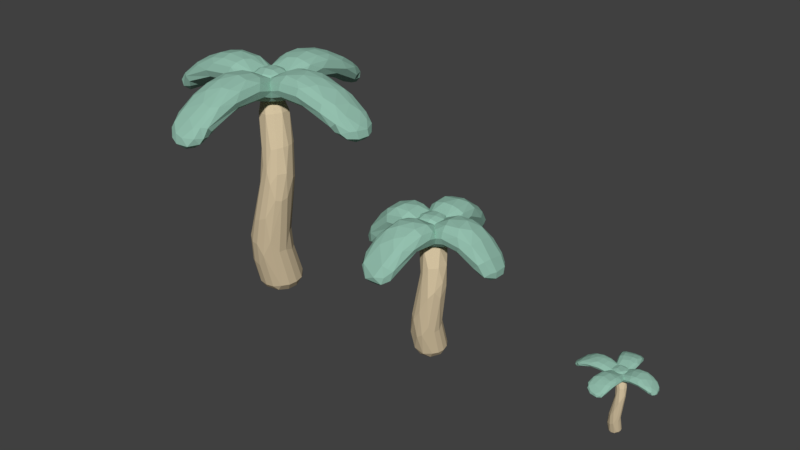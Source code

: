 # Source: palm.blend  (saved by Blender 2.78.0; exported with 4.5.12 LTS)
import bpy
from mathutils import Matrix  # noqa: F401  (used for matrix-valued properties, if any)

bpy.ops.wm.read_factory_settings(use_empty=True)
scene = bpy.context.scene
scene.name = 'Scene'

# ---- collections
col_collection_1 = bpy.data.collections.new('Collection 1'); scene.collection.children.link(col_collection_1)

# ---- materials (node trees are filled in below, after node groups)
mat_green_leafs = bpy.data.materials.new('Green_leafs')
mat_green_leafs.alpha_threshold = 0.0
mat_green_leafs.use_transparent_shadow = False
mat_green_leafs.diffuse_color = (0.298, 0.5294, 0.4275, 1.0)
mat_green_leafs.specular_color = (0.33, 0.33, 0.33)
mat_green_leafs.roughness = 0.5
mat_green_leafs.specular_intensity = 1.0
mat_wood = bpy.data.materials.new('Wood')
mat_wood.alpha_threshold = 0.0
mat_wood.use_transparent_shadow = False
mat_wood.diffuse_color = (0.6667, 0.5451, 0.3569, 1.0)
mat_wood.specular_color = (0.33, 0.33, 0.33)
mat_wood.roughness = 0.5
mat_wood.specular_intensity = 1.0

# ---- material node trees

# ---- world
world_world = bpy.data.worlds.new('World'); scene.world = world_world
world_world.color = (0.05088, 0.05088, 0.05088)
world_world.use_sun_shadow = False
world_world.sun_shadow_jitter_overblur = 0.0
world_world.cycles.sampling_method = 'MANUAL'

# ---- meshes
me_mesh2_group3_group1_model_003 = bpy.data.meshes.new('Mesh2 Group3 Group1 Model.003')
me_mesh2_group3_group1_model_003.from_pydata([(-0.05994, 0.2448, 0.019), (0.0694, 0.04384, -0.0679), (-0.07702, 0.04384, -0.0679), (0.05256, 0.2432, 0.01842), (0.04712, 0.6576, 0.02808), (0.1233, 0.667, 0.03104), (0.05098, 0.8489, -0.05344), (0.05259, 0.8462, 0.06393), (0.04589, 0.6587, 0.1016), (-0.0601, 0.2424, 0.131), (-0.07702, 0.04384, 0.07852), (-0.06677, 7.332e-08, 0.06827), (-0.06677, 7.332e-08, -0.05765), (0.05915, 7.332e-08, -0.05765), (0.05915, 7.332e-08, 0.06827), (0.0694, 0.04384, 0.07852), (0.05256, 0.2427, 0.1312), (0.1275, 0.6661, 0.1094), (-0.07487, 0.9219, 0.07082), (-0.1044, 0.9009, -0.08642), (-0.1035, 0.8987, 0.0968), (-0.07522, 0.9229, -0.06397), (0.05883, 0.9217, 0.07105), (0.05735, 0.9231, -0.06453), (0.08144, 0.9002, -0.09075), (0.08543, 0.8962, 0.1002), (0.1794, 0.9466, 0.1324), (0.1669, 0.9524, -0.1251), (0.2936, 0.9588, -0.1288), (0.32, 0.9487, 0.1282), (0.1717, 0.8775, 0.1332), (0.2977, 0.8837, 0.1301), (0.2648, 0.8947, -0.1269), (0.1558, 0.8861, -0.1202), (0.08589, 0.8478, 0.09913), (0.08054, 0.8527, -0.0867), (-0.06584, 0.8485, 0.0622), (-0.1013, 0.8532, 0.09408), (-0.06711, 0.8502, -0.05083), (-0.1029, 0.8554, -0.0796), (0.1021, 0.8829, -0.1813), (-0.1448, 0.8864, -0.163), (-0.1441, 0.9512, -0.184), (-0.196, 0.8898, -0.1056), (-0.2069, 0.9524, -0.12), (-0.3637, 0.956, -0.1209), (-0.3319, 0.8973, -0.1064), (-0.3468, 0.8909, 0.1358), (-0.1991, 0.8862, 0.1253), (-0.2103, 0.9492, 0.1305), (-0.3783, 0.9494, 0.1342), (-0.5007, 0.8943, 0.1432), (-0.4735, 0.9049, -0.1104), (-0.4514, 0.8655, -0.1042), (-0.4796, 0.8564, 0.1455), (-0.5958, 0.8213, 0.1168), (-0.5941, 0.7991, 0.1174), (-0.5682, 0.8319, -0.03367), (-0.5663, 0.8093, -0.03331), (-0.1411, 0.8853, 0.1776), (-0.1407, 0.9508, 0.1943), (-0.1703, 0.8959, 0.302), (-0.1641, 0.9606, 0.3411), (-0.2019, 0.8685, 0.4139), (-0.1984, 0.9102, 0.4375), (-0.1428, 0.8136, 0.5281), (-0.1438, 0.8359, 0.5278), (0.01784, 0.8262, 0.5641), (0.01868, 0.8037, 0.5643), (0.06395, 0.8571, 0.4545), (0.09163, 0.8843, 0.3331), (0.1137, 0.8753, 0.193), (0.1165, 0.9459, 0.2045), (0.09756, 0.9511, 0.3671), (0.06671, 0.8987, 0.4767), (0.1097, 0.9501, -0.1966), (0.3887, 0.9048, -0.1326), (0.3671, 0.8608, -0.1329), (0.4801, 0.8225, -0.09834), (0.4799, 0.7983, -0.09898), (0.5175, 0.815, 0.05639), (0.5189, 0.7916, 0.05615), (0.4209, 0.8485, 0.1251), (0.435, 0.891, 0.1243), (0.08784, 0.8809, -0.3265), (0.09749, 0.9491, -0.3595), (0.05367, 0.834, -0.457), (0.06004, 0.8804, -0.4759), (-0.03439, 0.7712, -0.5589), (-0.035, 0.7946, -0.5571), (-0.2031, 0.7982, -0.5217), (-0.2023, 0.7746, -0.524), (-0.2244, 0.8428, -0.4001), (-0.1836, 0.8873, -0.2882), (-0.173, 0.9525, -0.3271), (-0.218, 0.8865, -0.4222)], [], [(10, 15, 16, 9), (7, 36, 8, 17), (3, 16, 15, 1), (36, 38, 6, 7), (39, 41, 40, 35), (3, 5, 17, 16), (46, 53, 52, 45), (2, 1, 13, 12), (66, 67, 74, 64), (11, 14, 15, 10), (0, 2, 10, 9), (0, 3, 1, 2), (4, 8, 36, 38), (38, 6, 5, 4), (4, 5, 3, 0), (19, 44, 49, 20), (2, 12, 11, 10), (26, 29, 28, 27), (22, 25, 24, 23), (76, 28, 29, 83), (21, 23, 24, 19), (59, 60, 20, 37), (30, 33, 32, 31), (20, 60, 72, 25), (88, 91, 90, 89), (62, 73, 72, 60), (31, 32, 77, 82), (37, 34, 71, 59), (34, 7, 35), (34, 36, 7), (37, 36, 34), (36, 37, 38), (39, 38, 37), (38, 39, 35), (34, 35, 33, 30), (24, 27, 33, 35), (61, 62, 60, 59), (45, 52, 51, 50), (53, 54, 56, 58), (24, 35, 40, 75), (26, 27, 24, 25), (43, 48, 47, 46), (80, 81, 79, 78), (47, 50, 51, 54), (86, 84, 93, 92), (70, 73, 74, 69), (42, 75, 85, 94), (55, 54, 51), (54, 55, 56), (61, 59, 71, 70), (57, 53, 58), (53, 57, 52), (87, 89, 90, 95), (65, 63, 69, 68), (30, 26, 25, 34), (84, 85, 75, 40), (76, 77, 32, 28), (65, 64, 63), (64, 65, 66), (87, 95, 94, 85), (86, 92, 91, 88), (64, 74, 73, 62), (39, 37, 48, 43), (43, 44, 19, 39), (20, 49, 48, 37), (19, 24, 75, 42), (57, 58, 56, 55), (22, 23, 21, 18), (55, 51, 52, 57), (67, 69, 74), (69, 67, 68), (63, 64, 62, 61), (11, 12, 13, 14), (1, 15, 14, 13), (22, 18, 20, 25), (34, 25, 72, 71), (39, 19, 42, 41), (47, 48, 49, 50), (86, 87, 85, 84), (78, 77, 76), (77, 78, 79), (27, 28, 32, 33), (80, 82, 81), (82, 80, 83), (5, 6, 7, 17), (41, 42, 94, 93), (93, 94, 95, 92), (46, 47, 54, 53), (9, 16, 17, 8), (65, 68, 67, 66), (31, 82, 83, 29), (88, 87, 86), (87, 88, 89), (63, 61, 70, 69), (79, 81, 82, 77), (0, 9, 8, 4), (30, 31, 29, 26), (43, 46, 45, 44), (25, 24, 19, 20), (44, 45, 50, 49), (78, 76, 83, 80), (90, 92, 95), (92, 90, 91), (18, 21, 19, 20), (38, 35, 6), (6, 35, 7), (84, 40, 41, 93), (71, 72, 73, 70)])
me_mesh2_group3_group1_model_003.polygons.foreach_set('material_index', [1, 1, 1, 0, 0, 1, 0, 1, 0, 1, 1, 1, 1, 1, 1, 0, 1, 0, 0, 0, 0, 0, 0, 0, 0, 0, 0, 0, 0, 0, 0, 0, 0, 0, 0, 0, 0, 0, 0, 0, 0, 0, 0, 0, 0, 0, 0, 0, 0, 0, 0, 0, 0, 0, 0, 0, 0, 0, 0, 0, 0, 0, 0, 0, 0, 0, 0, 0, 0, 0, 0, 0, 1, 1, 0, 0, 0, 0, 0, 0, 0, 0, 0, 0, 1, 0, 0, 0, 1, 0, 0, 0, 0, 0, 0, 1, 0, 0, 0, 0, 0, 0, 0, 0, 0, 0, 0, 0])
_uv = me_mesh2_group3_group1_model_003.uv_layers.new(name='UVMap')
_uv.uv.foreach_set('vector', [-3.228e-17, 8.901, 25.98, 8.901, 23.0, 54.36, 2.988, 54.36, 18.77, 189.6, 7.218, 189.6, 21.52, 129.9, 36.32, 129.9, 16.1, 53.06, -3.908, 53.06, 5.434, 8.472, 31.42, 8.472, -101.3, 101.3, -101.3, 117.3, -117.3, 117.3, -117.3, 101.3, -96.45, 119.6, -92.17, 135.8, -126.4, 135.8, -122.1, 119.6, 16.1, 57.81, 14.81, 137.3, -1.396e-15, 137.3, -3.908, 57.81, -51.57, 24.41, -21.26, 14.57, -21.26, 25.2, -51.57, 40.94, -9.503e-17, 15.58, -25.98, 15.58, -24.17, 5.179, -1.819, 5.179, 101.1, 3.515, 121.6, 3.515, 126.4, 32.75, 92.17, 32.75, 1.819, -1.269, 24.17, -1.269, 25.98, 9.128, 0.0, 9.128, -16.1, 54.8, -31.42, 10.21, -5.434, 10.21, 3.908, 54.8, -2.988, 46.5, -23.0, 46.5, -25.98, -0.5505, -7.91e-16, -0.5505, -14.81, 124.1, 0.0, 124.1, -13.05, 184.1, -24.59, 184.1, -7.218, 192.8, -18.77, 192.8, -36.32, 133.7, -21.52, 133.7, -21.52, 132.8, -36.32, 132.8, -23.0, 54.45, -2.988, 54.45, 122.1, -58.76, 126.4, -39.94, 92.17, -39.94, 96.45, -58.76, -31.42, 10.08, -29.6, -0.3182, -7.253, -0.3182, -5.434, 10.08, 137.1, 92.17, 167.0, 92.17, 167.0, 126.4, 137.1, 126.4, 100.3, -34.97, 96.45, -42.02, 122.1, -42.02, 118.3, -34.97, 126.4, -163.5, 126.4, -129.3, 92.17, -129.3, 92.17, -163.5, -100.3, -34.97, -118.3, -34.97, -122.1, -42.02, -96.45, -42.02, -103.7, 24.41, -103.7, 40.94, -119.3, 29.53, -119.3, 18.11, -137.1, 92.17, -137.1, 126.4, -167.0, 126.4, -167.0, 92.17, -96.45, -58.76, -92.17, -39.94, -126.4, -39.94, -122.1, -58.76, -117.5, 0.0, -96.95, 0.0, -96.95, 5.118, -117.5, 5.118, 92.17, 51.57, 126.4, 51.57, 126.4, 81.49, 92.17, 81.49, -92.17, -151.3, -126.4, -151.3, -126.4, -183.2, -92.17, -183.2, 96.45, -81.87, 122.1, -81.87, 126.4, -65.63, 92.17, -65.63, -122.1, 96.45, -117.3, 101.3, -122.1, 122.1, -122.1, 96.45, -101.3, 101.3, -117.3, 101.3, -96.45, 96.45, -101.3, 101.3, -122.1, 96.45, -101.3, 101.3, -96.45, 96.45, -101.3, 117.3, -96.45, 122.1, -101.3, 117.3, -96.45, 96.45, -101.3, 117.3, -96.45, 122.1, -122.1, 122.1, 96.45, 119.6, 122.1, 119.6, 126.4, 135.8, 92.17, 135.8, -151.0, 29.53, -166.6, 40.94, -166.6, 24.41, -151.0, 18.11, -51.57, 24.41, -51.57, 40.94, -81.49, 40.94, -81.49, 24.41, -126.4, 64.64, -126.4, 30.48, -92.17, 30.48, -92.17, 64.64, 126.4, 25.77, 92.17, 25.77, 96.95, 2.107e-10, 117.5, 2.106e-10, 151.0, 29.53, 151.0, 18.11, 166.6, 24.41, 166.6, 40.94, -92.17, 133.8, -126.4, 133.8, -122.1, 115.0, -96.45, 115.0, -81.49, 126.4, -81.49, 92.17, -51.57, 92.17, -51.57, 126.4, 101.1, 5.118, 101.1, 0.0, 121.6, 0.0, 121.6, 5.118, 51.57, 24.41, 51.57, 40.94, 21.26, 25.2, 21.26, 14.57, 126.4, -183.2, 126.4, -151.3, 92.17, -151.3, 92.17, -183.2, 51.57, 24.41, 51.57, 40.94, 21.26, 25.2, 21.26, 14.57, 92.17, 137.1, 126.4, 137.1, 126.4, 167.0, 92.17, 167.0, -21.29, 5.118, 0.5018, 14.57, 0.5018, 25.2, 0.5018, 14.57, -21.29, 5.118, -21.29, 0.0, -92.17, 51.57, -92.17, 81.49, -126.4, 81.49, -126.4, 51.57, -45.47, 5.118, -68.52, 14.57, -45.47, 3.56e-14, -68.52, 14.57, -45.47, 5.118, -68.52, 25.2, -126.4, -126.2, -117.5, -155.4, -96.95, -155.4, -92.17, -126.2, -101.1, -1.801e-10, -92.17, 25.77, -126.4, 25.77, -121.6, -1.8e-10, 106.4, 24.41, 106.4, 40.94, 90.89, 29.53, 90.89, 18.11, 167.0, 24.41, 167.0, 40.94, 137.1, 40.94, 137.1, 24.41, -197.3, 25.2, -197.3, 14.57, -167.0, 24.41, -167.0, 40.94, 39.11, -3.063e-14, 16.06, 25.2, 16.06, 14.57, 16.06, 25.2, 39.11, -3.063e-14, 39.11, 5.118, -126.4, -163.5, -92.17, -163.5, -92.17, -129.3, -126.4, -129.3, 126.4, -154.5, 92.17, -154.5, 96.95, -180.3, 117.5, -180.3, 92.17, 30.48, 126.4, 30.48, 126.4, 64.64, 92.17, 64.64, -122.1, -81.87, -96.45, -81.87, -92.17, -65.63, -126.4, -65.63, -43.56, 24.41, -43.56, 40.94, -59.12, 29.53, -59.12, 18.11, 119.3, 29.53, 103.7, 40.94, 103.7, 24.41, 119.3, 18.11, 96.45, 115.0, 122.1, 115.0, 126.4, 133.8, 92.17, 133.8, -117.5, 5.118, -117.5, 0.0, -96.95, 0.0, -96.95, 5.118, 118.3, 100.3, 118.3, 118.3, 100.3, 118.3, 100.3, 100.3, -96.95, 3.515, -92.17, 32.75, -126.4, 32.75, -117.5, 3.515, 26.71, 5.118, 48.49, 14.57, 48.49, 25.2, 48.49, 14.57, 26.71, 5.118, 26.71, 0.0, -21.26, 14.57, -21.26, 25.2, -51.57, 40.94, -51.57, 24.41, -1.819, 7.253, -1.819, 29.6, -24.17, 29.6, -24.17, 7.253, 31.42, 14.62, 5.434, 14.62, 7.253, 4.228, 29.6, 4.228, 118.3, 84.49, 100.3, 84.49, 96.45, 77.44, 122.1, 77.44, 59.12, 18.11, 59.12, 29.53, 43.56, 40.94, 43.56, 24.41, -90.89, 18.11, -90.89, 29.53, -106.4, 40.94, -106.4, 24.41, 51.57, 24.41, 81.49, 24.41, 81.49, 40.94, 51.57, 40.94, 197.3, 14.57, 197.3, 25.2, 167.0, 40.94, 167.0, 24.41, -186.6, 5.118, -164.8, 14.57, -164.8, 25.2, -164.8, 14.57, -186.6, 5.118, -186.6, 0.0, -137.1, 40.94, -167.0, 40.94, -167.0, 24.41, -137.1, 24.41, 240.7, 5.118, 217.6, 14.57, 240.7, -2.838e-15, 217.6, 14.57, 240.7, 5.118, 217.6, 25.2, 14.81, 116.9, 24.59, 177.8, 13.05, 177.8, -8.868e-15, 116.9, -137.1, 24.41, -137.1, 40.94, -167.0, 40.94, -167.0, 24.41, -167.0, 24.41, -167.0, 40.94, -197.3, 25.2, -197.3, 14.57, 126.4, 56.59, 92.17, 56.59, 92.17, 24.72, 126.4, 24.72, 2.988, 54.46, 23.0, 54.46, 36.32, 132.9, 21.52, 132.9, 101.1, 0.0, 121.6, 0.0, 121.6, 5.118, 101.1, 5.118, 167.0, 24.41, 197.3, 14.57, 197.3, 25.2, 167.0, 40.94, 156.1, 6.34e-14, 133.1, 25.2, 133.1, 14.57, 133.1, 25.2, 156.1, 6.34e-14, 156.1, 5.118, -92.17, 24.72, -92.17, 56.59, -126.4, 56.59, -126.4, 24.72, -121.6, -180.3, -101.1, -180.3, -92.17, -154.5, -126.4, -154.5, -16.1, 53.94, 3.908, 53.94, -6.201e-16, 134.5, -14.81, 134.5, 137.1, 24.41, 167.0, 24.41, 167.0, 40.94, 137.1, 40.94, -81.49, 24.41, -51.57, 24.41, -51.57, 40.94, -81.49, 40.94, 122.1, 96.45, 122.1, 122.1, 96.45, 122.1, 96.45, 96.45, 81.49, 126.4, 51.57, 126.4, 51.57, 92.17, 81.49, 92.17, 121.6, -155.4, 126.4, -126.2, 92.17, -126.2, 101.1, -155.4, -234.6, 5.118, -212.8, 14.57, -212.8, 25.2, -212.8, 14.57, -234.6, 5.118, -234.6, 0.0, -100.3, 84.49, -118.3, 84.49, -122.1, 77.44, -96.45, 77.44, -101.3, 117.3, -122.1, 122.1, -117.3, 117.3, -117.3, 117.3, -122.1, 122.1, -117.3, 101.3, -126.4, 167.0, -126.4, 137.1, -92.17, 137.1, -92.17, 167.0, 81.49, 24.41, 81.49, 40.94, 51.57, 40.94, 51.57, 24.41])
me_mesh2_group3_group1_model_003.materials.append(mat_green_leafs)
me_mesh2_group3_group1_model_003.materials.append(mat_wood)
me_mesh2_group3_group1_model_003.use_remesh_preserve_volume = False
me_mesh2_group3_group1_model_003.use_remesh_preserve_attributes = False
me_mesh2_group3_group1_model_003.use_mirror_vertex_groups = False
me_mesh2_group3_group1_model_003.update()
me_mesh2_group3_group1_model_003.normals_split_custom_set([tuple(v) for v in zip(*[iter([-0.07877, -0.2346, 0.9689, 0.07822, -0.2534, 0.9642, 0.04386, -0.1955, 0.9797, -0.02406, -0.1962, 0.9803, -0.1235, 0.1474, 0.9813, -0.09578, 0.1145, 0.9888, 0.03878, 0.2481, 0.968, -0.05376, 0.1124, 0.9922, 0.9958, 0.06763, 0.06155, 0.9904, 0.1218, 0.06565, 1.0, 0.005805, -0.00411, 0.9931, 0.05145, -0.1052, -0.01512, -0.9997, -0.01897, -0.01512, -0.9997, -0.01897, -0.01512, -0.9997, -0.01897, -0.01512, -0.9997, -0.01897, -0.0326, -0.9462, -0.3218, -0.0326, -0.9462, -0.3218, -0.0326, -0.9462, -0.3218, -0.0326, -0.9462, -0.3218, 0.9941, -0.1078, -0.008212, 0.9847, -0.1331, -0.1123, 0.9955, -0.08617, -0.04008, 0.9737, -0.2266, 0.02454, 0.01718, -0.197, -0.9802, 0.01718, -0.197, -0.9802, 0.01718, -0.197, -0.9802, 0.01718, -0.197, -0.9802, -0.07539, -0.1658, -0.9833, 0.1015, -0.1845, -0.9776, -0.04473, -0.1926, -0.9803, 0.02325, -0.1696, -0.9852, -0.07427, 0.7676, 0.6366, -0.07427, 0.7676, 0.6366, -0.07427, 0.7676, 0.6366, -0.07427, 0.7676, 0.6366, 0.05253, -0.1924, 0.9799, -0.0414, -0.1703, 0.9845, 0.008608, -0.151, 0.9885, 0.01111, -0.1486, 0.9888, -0.9999, -0.01004, -0.01256, -0.9963, 0.02917, -0.08055, -0.9997, 0.006576, -0.02203, -0.9929, 0.1004, 0.06364, 0.09322, 0.3741, -0.9227, -0.0084, 0.3386, -0.9409, 0.05891, 0.3089, -0.9493, -0.07252, 0.3354, -0.9393, -0.8958, -0.4434, 0.03081, -0.9037, -0.4251, -0.05146, -0.8936, -0.4448, -0.0605, -0.8416, -0.5375, -0.05313, 0.03055, -0.337, -0.941, 0.05548, -0.323, -0.9448, 0.1121, -0.4002, -0.9096, 0.07115, -0.3312, -0.9409, 0.05228, -0.04785, -0.9975, 0.04551, 0.1139, -0.9925, -0.05053, 0.03864, -0.998, 0.05198, 0.1092, -0.9927, 0.4381, 0.8988, 0.01384, 0.4381, 0.8988, 0.01384, 0.4381, 0.8988, 0.01384, 0.4381, 0.8988, 0.01384, -0.9826, -0.1685, -0.0776, -0.9799, -0.1924, 0.05253, -0.9852, -0.1696, -0.02325, -0.964, -0.2549, 0.07598, -0.03073, 0.999, 0.0331, -0.03073, 0.999, 0.0331, -0.03073, 0.999, 0.0331, -0.03073, 0.999, 0.0331, 0.6906, 0.7233, 0.0003861, 0.6906, 0.7233, 0.0003861, 0.6906, 0.7233, 0.0003861, 0.6906, 0.7233, 0.0003861, 0.4683, 0.8832, -0.02517, 0.4683, 0.8832, -0.02517, 0.4683, 0.8832, -0.02517, 0.4683, 0.8832, -0.02517, -0.009514, 0.7357, -0.6773, -0.009514, 0.7357, -0.6773, -0.009514, 0.7357, -0.6773, -0.009514, 0.7357, -0.6773, -0.9087, 0.05799, -0.4134, -0.9087, 0.05799, -0.4134, -0.9087, 0.05799, -0.4134, -0.9087, 0.05799, -0.4134, 0.06129, -0.9971, -0.04411, 0.06129, -0.9971, -0.04411, 0.06129, -0.9971, -0.04411, 0.06129, -0.9971, -0.04411, 0.02859, 0.8929, -0.4494, 0.02859, 0.8929, -0.4494, 0.02859, 0.8929, -0.4494, 0.02859, 0.8929, -0.4494, -0.2022, 0.07996, -0.9761, -0.2022, 0.07996, -0.9761, -0.2022, 0.07996, -0.9761, -0.2022, 0.07996, -0.9761, 0.03087, 0.9986, -0.04405, 0.03087, 0.9986, -0.04405, 0.03087, 0.9986, -0.04405, 0.03087, 0.9986, -0.04405, -0.2928, -0.9562, 0.00608, -0.2928, -0.9562, 0.00608, -0.2928, -0.9562, 0.00608, -0.2928, -0.9562, 0.00608, -0.04773, -0.9479, 0.315, -0.04773, -0.9479, 0.315, -0.04773, -0.9479, 0.315, -0.04773, -0.9479, 0.315, 0.07857, -0.9965, -0.02862, 0.07857, -0.9965, -0.02862, 0.07857, -0.9965, -0.02862, -0.02039, -0.9977, 0.06505, -0.02039, -0.9977, 0.06505, -0.02039, -0.9977, 0.06505, -0.03173, -0.9932, 0.1117, -0.03173, -0.9932, 0.1117, -0.03173, -0.9932, 0.1117, -0.1433, -0.9896, -0.0131, -0.1433, -0.9896, -0.0131, -0.1433, -0.9896, -0.0131, -0.1348, -0.9908, -0.01107, -0.1348, -0.9908, -0.01107, -0.1348, -0.9908, -0.01107, -0.02019, -0.988, -0.1531, -0.02019, -0.988, -0.1531, -0.02019, -0.988, -0.1531, 0.3641, -0.9302, -0.04629, 0.3641, -0.9302, -0.04629, 0.3641, -0.9302, -0.04629, 0.3641, -0.9302, -0.04629, -0.3738, -0.03293, -0.9269, -0.3738, -0.03293, -0.9269, -0.3738, -0.03293, -0.9269, -0.3738, -0.03293, -0.9269, -0.9709, 0.1343, -0.1982, -0.9709, 0.1343, -0.1982, -0.9709, 0.1343, -0.1982, -0.9709, 0.1343, -0.1982, -0.4166, 0.9091, -0.003573, -0.4166, 0.9091, -0.003573, -0.4166, 0.9091, -0.003573, -0.4166, 0.9091, -0.003573, 0.4464, -0.8946, 0.01927, 0.4464, -0.8946, 0.01927, 0.4464, -0.8946, 0.01927, 0.4464, -0.8946, 0.01927, 0.9729, -0.03341, 0.2287, 0.9729, -0.03341, 0.2287, 0.9729, -0.03341, 0.2287, 0.9729, -0.03341, 0.2287, -0.4954, 0.8679, 0.03714, -0.4954, 0.8679, 0.03714, -0.4954, 0.8679, 0.03714, -0.4954, 0.8679, 0.03714, -0.04387, -0.9988, -0.02287, -0.04387, -0.9988, -0.02287, -0.04387, -0.9988, -0.02287, -0.04387, -0.9988, -0.02287, 0.9709, 0.02934, -0.2378, 0.9709, 0.02934, -0.2378, 0.9709, 0.02934, -0.2378, 0.9709, 0.02934, -0.2378, 0.04945, 0.06663, 0.9966, 0.04945, 0.06663, 0.9966, 0.04945, 0.06663, 0.9966, 0.04945, 0.06663, 0.9966, 0.03354, -0.9385, 0.3435, 0.03354, -0.9385, 0.3435, 0.03354, -0.9385, 0.3435, 0.03354, -0.9385, 0.3435, 0.9672, -0.1735, 0.1853, 0.9672, -0.1735, 0.1853, 0.9672, -0.1735, 0.1853, 0.9672, -0.1735, 0.1853, 0.00852, 1.0, -0.0005084, 0.00852, 1.0, -0.0005084, 0.00852, 1.0, -0.0005084, 0.00852, 1.0, -0.0005084, -0.2208, -0.06339, 0.9733, -0.2208, -0.06339, 0.9733, -0.2208, -0.06339, 0.9733, -0.2412, 0.006355, 0.9705, -0.2412, 0.006355, 0.9705, -0.2412, 0.006355, 0.9705, -0.04768, -0.9968, 0.06493, -0.04768, -0.9968, 0.06493, -0.04768, -0.9968, 0.06493, -0.04768, -0.9968, 0.06493, -0.5046, -0.0563, -0.8615, -0.5046, -0.0563, -0.8615, -0.5046, -0.0563, -0.8615, -0.4049, -0.359, -0.8409, -0.4049, -0.359, -0.8409, -0.4049, -0.359, -0.8409, -0.116, 0.7405, -0.662, -0.116, 0.7405, -0.662, -0.116, 0.7405, -0.662, -0.116, 0.7405, -0.662, 0.03382, -0.8989, -0.4368, 0.03382, -0.8989, -0.4368, 0.03382, -0.8989, -0.4368, 0.03382, -0.8989, -0.4368, -0.3532, 0.01939, 0.9353, -0.3532, 0.01939, 0.9353, -0.3532, 0.01939, 0.9353, -0.3532, 0.01939, 0.9353, 0.9844, -0.155, -0.08318, 0.9844, -0.155, -0.08318, 0.9844, -0.155, -0.08318, 0.9844, -0.155, -0.08318, -0.04711, 0.006474, -0.9989, -0.04711, 0.006474, -0.9989, -0.04711, 0.006474, -0.9989, -0.04711, 0.006474, -0.9989, -0.9056, -0.149, 0.397, -0.9056, -0.149, 0.397, -0.9056, -0.149, 0.397, -0.8669, -0.03272, 0.4973, -0.8669, -0.03272, 0.4973, -0.8669, -0.03272, 0.4973, -0.06623, 0.8533, -0.5172, -0.06623, 0.8533, -0.5172, -0.06623, 0.8533, -0.5172, -0.06623, 0.8533, -0.5172, 0.07557, -0.8719, 0.4839, 0.07557, -0.8719, 0.4839, 0.07557, -0.8719, 0.4839, 0.07557, -0.8719, 0.4839, -0.01889, 0.8971, 0.4415, -0.01889, 0.8971, 0.4415, -0.01889, 0.8971, 0.4415, -0.01889, 0.8971, 0.4415, -0.3331, -0.9428, -0.01462, -0.3331, -0.9428, -0.01462, -0.3331, -0.9428, -0.01462, -0.3331, -0.9428, -0.01462, 0.2209, -0.1633, -0.9615, 0.2209, -0.1633, -0.9615, 0.2209, -0.1633, -0.9615, 0.2209, -0.1633, -0.9615, 0.2894, -0.03432, 0.9566, 0.2894, -0.03432, 0.9566, 0.2894, -0.03432, 0.9566, 0.2894, -0.03432, 0.9566, 0.0206, 0.8973, 0.4409, 0.0206, 0.8973, 0.4409, 0.0206, 0.8973, 0.4409, 0.0206, 0.8973, 0.4409, -0.979, -0.08311, -0.1863, -0.979, -0.08311, -0.1863, -0.979, -0.08311, -0.1863, -0.979, -0.08311, -0.1863, -0.0003428, 1.0, 0.008719, -0.0003428, 1.0, 0.008719, -0.0003428, 1.0, 0.008719, -0.0003428, 1.0, 0.008719, -0.6158, 0.7868, -0.0422, -0.6158, 0.7868, -0.0422, -0.6158, 0.7868, -0.0422, -0.6158, 0.7868, -0.0422, 0.9183, -0.2316, 0.3212, 0.9183, -0.2316, 0.3212, 0.9183, -0.2316, 0.3212, 0.9172, 0.03765, 0.3967, 0.9172, 0.03765, 0.3967, 0.9172, 0.03765, 0.3967, -0.9512, 0.2163, -0.2203, -0.9512, 0.2163, -0.2203, -0.9512, 0.2163, -0.2203, -0.9512, 0.2163, -0.2203, 0.03178, -0.998, -0.05505, 0.05505, -0.998, 0.03178, -0.03179, -0.9984, 0.04756, -0.05298, -0.9974, -0.04803, 0.9882, -0.1392, -0.06437, 0.9687, -0.2357, 0.07803, 0.9834, -0.1752, -0.04766, 0.9839, -0.1771, 0.02484, -0.001314, 0.7494, 0.6621, -0.001314, 0.7494, 0.6621, -0.001314, 0.7494, 0.6621, -0.001314, 0.7494, 0.6621, 0.9573, 0.01133, -0.2888, 0.9573, 0.01133, -0.2888, 0.9573, 0.01133, -0.2888, 0.9573, 0.01133, -0.2888, -0.8876, 0.1059, 0.4482, -0.8876, 0.1059, 0.4482, -0.8876, 0.1059, 0.4482, -0.8876, 0.1059, 0.4482, 0.04478, -0.01456, 0.9989, 0.04478, -0.01456, 0.9989, 0.04478, -0.01456, 0.9989, 0.04478, -0.01456, 0.9989, 0.9603, -0.2147, -0.1781, 0.9603, -0.2147, -0.1781, 0.9603, -0.2147, -0.1781, 0.9603, -0.2147, -0.1781, 0.253, -0.1192, -0.9601, 0.253, -0.1192, -0.9601, 0.253, -0.1192, -0.9601, 0.2993, 0.02313, -0.9539, 0.2993, 0.02313, -0.9539, 0.2993, 0.02313, -0.9539, -0.04126, -0.03882, -0.9984, -0.04126, -0.03882, -0.9984, -0.04126, -0.03882, -0.9984, -0.04126, -0.03882, -0.9984, 0.5854, 0.02676, 0.8103, 0.5854, 0.02676, 0.8103, 0.5854, 0.02676, 0.8103, 0.5336, -0.1627, 0.8299, 0.5336, -0.1627, 0.8299, 0.5336, -0.1627, 0.8299, 0.9589, 0.2806, -0.04115, 0.9117, 0.3998, -0.0948, 0.9554, 0.2907, -0.05155, 0.9163, 0.396, 0.06001, -0.951, 0.1935, 0.241, -0.951, 0.1935, 0.241, -0.951, 0.1935, 0.241, -0.951, 0.1935, 0.241, -0.9308, 0.2781, 0.2374, -0.9308, 0.2781, 0.2374, -0.9308, 0.2781, 0.2374, -0.9308, 0.2781, 0.2374, 0.2537, -0.9673, -0.008526, 0.2537, -0.9673, -0.008526, 0.2537, -0.9673, -0.008526, 0.2537, -0.9673, -0.008526, -0.1077, 0.05268, 0.9928, 0.01078, 0.01933, 0.9998, 0.03947, 0.04558, 0.9982, -0.02583, -0.03242, 0.9991, -0.2186, 0.001229, 0.9758, -0.2186, 0.001229, 0.9758, -0.2186, 0.001229, 0.9758, -0.2186, 0.001229, 0.9758, 0.04167, 0.01129, 0.9991, 0.04167, 0.01129, 0.9991, 0.04167, 0.01129, 0.9991, 0.04167, 0.01129, 0.9991, 0.8054, -0.3146, -0.5024, 0.8054, -0.3146, -0.5024, 0.8054, -0.3146, -0.5024, 0.6073, 0.0759, -0.7909, 0.6073, 0.0759, -0.7909, 0.6073, 0.0759, -0.7909, -0.01099, -0.9729, -0.2309, -0.01099, -0.9729, -0.2309, -0.01099, -0.9729, -0.2309, -0.01099, -0.9729, -0.2309, -0.4831, -0.8729, 0.06829, -0.4831, -0.8729, 0.06829, -0.4831, -0.8729, 0.06829, -0.4831, -0.8729, 0.06829, -0.9599, 0.266, 0.08864, -0.9814, 0.1907, 0.02123, -0.972, 0.21, -0.1051, -0.9775, 0.2022, 0.06016, 0.02697, 0.01435, 0.9995, 0.02697, 0.01435, 0.9995, 0.02697, 0.01435, 0.9995, 0.02697, 0.01435, 0.9995, -0.003059, -0.2326, -0.9726, -0.003059, -0.2326, -0.9726, -0.003059, -0.2326, -0.9726, -0.003059, -0.2326, -0.9726, 0.008369, 0.9998, 0.01644, 0.008369, 0.9998, 0.01644, 0.008369, 0.9998, 0.01644, 0.008369, 0.9998, 0.01644, 0.01203, 0.9997, 0.01979, 0.01203, 0.9997, 0.01979, 0.01203, 0.9997, 0.01979, 0.01203, 0.9997, 0.01979, 0.6602, 0.745, -0.09563, 0.6602, 0.745, -0.09563, 0.6602, 0.745, -0.09563, 0.6602, 0.745, -0.09563, -0.9808, 0.04791, -0.1889, -0.9808, 0.04791, -0.1889, -0.9808, 0.04791, -0.1889, -0.986, -0.01767, -0.1657, -0.986, -0.01767, -0.1657, -0.986, -0.01767, -0.1657, -0.6151, 0.7883, 0.01022, -0.6151, 0.7883, 0.01022, -0.6151, 0.7883, 0.01022, -0.6151, 0.7883, 0.01022, -0.0133, -0.9921, -0.125, -0.0133, -0.9921, -0.125, -0.0133, -0.9921, -0.125, 0.1001, -0.9947, -0.02455, 0.1001, -0.9947, -0.02455, 0.1001, -0.9947, -0.02455, -0.01837, -0.9998, 0.007748, -0.01837, -0.9998, 0.007748, -0.01837, -0.9998, 0.007748, -0.01837, -0.9998, 0.007748, 0.9844, -0.1088, 0.1385, 0.9844, -0.1088, 0.1385, 0.9844, -0.1088, 0.1385, 0.9844, -0.1088, 0.1385])] * 3)])
me_mesh2_group3_group1_model_002 = bpy.data.meshes.new('Mesh2 Group3 Group1 Model.002')
me_mesh2_group3_group1_model_002.from_pydata([(-0.1346, 0.524, 0.04117), (0.1552, 0.09802, -0.1518), (-0.1722, 0.09802, -0.1518), (0.1175, 0.524, 0.04117), (0.09888, 1.274, 0.05748), (0.2679, 1.27, 0.05397), (0.09, 1.824, -0.09202), (0.09028, 1.824, 0.1056), (0.096, 1.273, 0.2387), (-0.1346, 0.524, 0.2933), (-0.1722, 0.09802, 0.1756), (-0.1493, 1.639e-07, 0.1526), (-0.1493, 1.639e-07, -0.1289), (0.1323, 1.639e-07, -0.1289), (0.1323, 1.639e-07, 0.1526), (0.1552, 0.09802, 0.1756), (0.1175, 0.524, 0.2933), (0.2751, 1.272, 0.2405), (-0.1203, 2.04, 0.1187), (-0.1672, 1.965, -0.1504), (-0.1691, 1.965, 0.1641), (-0.1203, 2.04, -0.1049), (0.1033, 2.04, 0.1187), (0.1033, 2.04, -0.1049), (0.1494, 1.966, -0.1526), (0.1505, 1.966, 0.1656), (0.3293, 2.106, 0.2182), (0.3202, 2.104, -0.2094), (0.5963, 2.082, -0.2286), (0.6248, 2.089, 0.2029), (0.3161, 1.898, 0.2141), (0.5875, 1.875, 0.1955), (0.5524, 1.867, -0.2373), (0.3028, 1.895, -0.2112), (0.1485, 1.823, 0.1638), (0.1461, 1.823, -0.1518), (-0.1077, 1.824, 0.1051), (-0.1684, 1.822, 0.1616), (-0.1071, 1.824, -0.09141), (-0.1648, 1.821, -0.1484), (0.1915, 1.896, -0.3188), (-0.2253, 1.891, -0.3055), (-0.2267, 2.103, -0.3191), (-0.3204, 1.882, -0.2014), (-0.3369, 2.099, -0.2057), (-0.6031, 2.048, -0.2211), (-0.5563, 1.818, -0.222), (-0.5814, 1.832, 0.2005), (-0.3319, 1.888, 0.2097), (-0.344, 2.102, 0.2168), (-0.6243, 2.059, 0.2069), (-0.8394, 1.784, 0.1863), (-0.8001, 1.765, -0.2442), (-0.7677, 1.617, -0.2475), (-0.8102, 1.638, 0.1826), (-1.007, 1.487, 0.1145), (-1.004, 1.423, 0.1142), (-0.9669, 1.468, -0.1461), (-0.9642, 1.403, -0.1464), (-0.2379, 1.893, 0.3202), (-0.2316, 2.103, 0.3338), (-0.2992, 1.864, 0.5815), (-0.2809, 2.078, 0.6153), (-0.3686, 1.707, 0.8309), (-0.3579, 1.844, 0.8507), (-0.281, 1.514, 1.052), (-0.2822, 1.577, 1.05), (-0.009542, 1.586, 1.082), (-0.008562, 1.523, 1.084), (0.07593, 1.716, 0.8654), (0.1383, 1.87, 0.603), (0.1914, 1.896, 0.3291), (0.1977, 2.105, 0.3403), (0.1548, 2.083, 0.6334), (0.08548, 1.853, 0.8829), (0.2005, 2.105, -0.3286), (0.8099, 1.849, -0.2612), (0.7801, 1.71, -0.2672), (0.9904, 1.58, -0.2185), (0.9879, 1.516, -0.219), (1.026, 1.589, 0.0441), (1.024, 1.525, 0.04369), (0.8372, 1.723, 0.17), (0.8622, 1.861, 0.175), (0.1705, 1.873, -0.5958), (0.1792, 2.086, -0.6252), (0.1377, 1.721, -0.8614), (0.1427, 1.858, -0.8784), (0.009245, 1.525, -1.066), (0.008707, 1.588, -1.064), (-0.2562, 1.58, -1.032), (-0.2555, 1.517, -1.035), (-0.3034, 1.708, -0.8098), (-0.2648, 1.864, -0.5636), (-0.2546, 2.079, -0.5981), (-0.2974, 1.845, -0.8301)], [], [(10, 15, 16, 9), (7, 36, 8, 17), (3, 16, 15, 1), (36, 38, 6, 7), (39, 41, 40, 35), (3, 5, 17, 16), (46, 53, 52, 45), (2, 1, 13, 12), (66, 67, 74, 64), (11, 14, 15, 10), (0, 2, 10, 9), (0, 3, 1, 2), (4, 8, 36, 38), (38, 6, 5, 4), (4, 5, 3, 0), (19, 44, 49, 20), (2, 12, 11, 10), (26, 29, 28, 27), (22, 25, 24, 23), (76, 28, 29, 83), (21, 23, 24, 19), (59, 60, 20, 37), (30, 33, 32, 31), (20, 60, 72, 25), (88, 91, 90, 89), (62, 73, 72, 60), (31, 32, 77, 82), (37, 34, 71, 59), (34, 7, 35), (34, 36, 7), (37, 36, 34), (36, 37, 38), (39, 38, 37), (38, 39, 35), (34, 35, 33, 30), (24, 27, 33, 35), (61, 62, 60, 59), (45, 52, 51, 50), (53, 54, 56, 58), (24, 35, 40, 75), (26, 27, 24, 25), (43, 48, 47, 46), (80, 81, 79, 78), (47, 50, 51, 54), (86, 84, 93, 92), (70, 73, 74, 69), (42, 75, 85, 94), (55, 54, 51), (54, 55, 56), (61, 59, 71, 70), (57, 53, 58), (53, 57, 52), (87, 89, 90, 95), (65, 63, 69, 68), (30, 26, 25, 34), (84, 85, 75, 40), (76, 77, 32, 28), (65, 64, 63), (64, 65, 66), (87, 95, 94, 85), (86, 92, 91, 88), (64, 74, 73, 62), (39, 37, 48, 43), (43, 44, 19, 39), (20, 49, 48, 37), (19, 24, 75, 42), (57, 58, 56, 55), (22, 23, 21, 18), (55, 51, 52, 57), (67, 69, 74), (69, 67, 68), (63, 64, 62, 61), (11, 12, 13, 14), (1, 15, 14, 13), (22, 18, 20, 25), (34, 25, 72, 71), (39, 19, 42, 41), (47, 48, 49, 50), (86, 87, 85, 84), (78, 77, 76), (77, 78, 79), (27, 28, 32, 33), (80, 82, 81), (82, 80, 83), (5, 6, 7, 17), (41, 42, 94, 93), (93, 94, 95, 92), (46, 47, 54, 53), (9, 16, 17, 8), (65, 68, 67, 66), (31, 82, 83, 29), (88, 87, 86), (87, 88, 89), (63, 61, 70, 69), (79, 81, 82, 77), (0, 9, 8, 4), (30, 31, 29, 26), (43, 46, 45, 44), (25, 24, 19, 20), (44, 45, 50, 49), (78, 76, 83, 80), (90, 92, 95), (92, 90, 91), (18, 21, 19, 20), (38, 35, 6), (6, 35, 7), (84, 40, 41, 93), (71, 72, 73, 70)])
me_mesh2_group3_group1_model_002.polygons.foreach_set('material_index', [1, 1, 1, 0, 0, 1, 0, 1, 0, 1, 1, 1, 1, 1, 1, 0, 1, 0, 0, 0, 0, 0, 0, 0, 0, 0, 0, 0, 0, 0, 0, 0, 0, 0, 0, 0, 0, 0, 0, 0, 0, 0, 0, 0, 0, 0, 0, 0, 0, 0, 0, 0, 0, 0, 0, 0, 0, 0, 0, 0, 0, 0, 0, 0, 0, 0, 0, 0, 0, 0, 0, 0, 1, 1, 0, 0, 0, 0, 0, 0, 0, 0, 0, 0, 1, 0, 0, 0, 1, 0, 0, 0, 0, 0, 0, 1, 0, 0, 0, 0, 0, 0, 0, 0, 0, 0, 0, 0])
_uv = me_mesh2_group3_group1_model_002.uv_layers.new(name='UVMap')
_uv.uv.foreach_set('vector', [-3.228e-17, 8.901, 25.98, 8.901, 23.0, 54.36, 2.988, 54.36, 18.77, 189.6, 7.218, 189.6, 21.52, 129.9, 36.32, 129.9, 16.1, 53.06, -3.908, 53.06, 5.434, 8.472, 31.42, 8.472, -101.3, 101.3, -101.3, 117.3, -117.3, 117.3, -117.3, 101.3, -96.45, 119.6, -92.17, 135.8, -126.4, 135.8, -122.1, 119.6, 16.1, 57.81, 14.81, 137.3, -1.396e-15, 137.3, -3.908, 57.81, -51.57, 24.41, -21.26, 14.57, -21.26, 25.2, -51.57, 40.94, -9.503e-17, 15.58, -25.98, 15.58, -24.17, 5.179, -1.819, 5.179, 101.1, 3.515, 121.6, 3.515, 126.4, 32.75, 92.17, 32.75, 1.819, -1.269, 24.17, -1.269, 25.98, 9.128, 0.0, 9.128, -16.1, 54.8, -31.42, 10.21, -5.434, 10.21, 3.908, 54.8, -2.988, 46.5, -23.0, 46.5, -25.98, -0.5505, -7.91e-16, -0.5505, -14.81, 124.1, 0.0, 124.1, -13.05, 184.1, -24.59, 184.1, -7.218, 192.8, -18.77, 192.8, -36.32, 133.7, -21.52, 133.7, -21.52, 132.8, -36.32, 132.8, -23.0, 54.45, -2.988, 54.45, 122.1, -58.76, 126.4, -39.94, 92.17, -39.94, 96.45, -58.76, -31.42, 10.08, -29.6, -0.3182, -7.253, -0.3182, -5.434, 10.08, 137.1, 92.17, 167.0, 92.17, 167.0, 126.4, 137.1, 126.4, 100.3, -34.97, 96.45, -42.02, 122.1, -42.02, 118.3, -34.97, 126.4, -163.5, 126.4, -129.3, 92.17, -129.3, 92.17, -163.5, -100.3, -34.97, -118.3, -34.97, -122.1, -42.02, -96.45, -42.02, -103.7, 24.41, -103.7, 40.94, -119.3, 29.53, -119.3, 18.11, -137.1, 92.17, -137.1, 126.4, -167.0, 126.4, -167.0, 92.17, -96.45, -58.76, -92.17, -39.94, -126.4, -39.94, -122.1, -58.76, -117.5, 0.0, -96.95, 0.0, -96.95, 5.118, -117.5, 5.118, 92.17, 51.57, 126.4, 51.57, 126.4, 81.49, 92.17, 81.49, -92.17, -151.3, -126.4, -151.3, -126.4, -183.2, -92.17, -183.2, 96.45, -81.87, 122.1, -81.87, 126.4, -65.63, 92.17, -65.63, -122.1, 96.45, -117.3, 101.3, -122.1, 122.1, -122.1, 96.45, -101.3, 101.3, -117.3, 101.3, -96.45, 96.45, -101.3, 101.3, -122.1, 96.45, -101.3, 101.3, -96.45, 96.45, -101.3, 117.3, -96.45, 122.1, -101.3, 117.3, -96.45, 96.45, -101.3, 117.3, -96.45, 122.1, -122.1, 122.1, 96.45, 119.6, 122.1, 119.6, 126.4, 135.8, 92.17, 135.8, -151.0, 29.53, -166.6, 40.94, -166.6, 24.41, -151.0, 18.11, -51.57, 24.41, -51.57, 40.94, -81.49, 40.94, -81.49, 24.41, -126.4, 64.64, -126.4, 30.48, -92.17, 30.48, -92.17, 64.64, 126.4, 25.77, 92.17, 25.77, 96.95, 2.107e-10, 117.5, 2.106e-10, 151.0, 29.53, 151.0, 18.11, 166.6, 24.41, 166.6, 40.94, -92.17, 133.8, -126.4, 133.8, -122.1, 115.0, -96.45, 115.0, -81.49, 126.4, -81.49, 92.17, -51.57, 92.17, -51.57, 126.4, 101.1, 5.118, 101.1, 0.0, 121.6, 0.0, 121.6, 5.118, 51.57, 24.41, 51.57, 40.94, 21.26, 25.2, 21.26, 14.57, 126.4, -183.2, 126.4, -151.3, 92.17, -151.3, 92.17, -183.2, 51.57, 24.41, 51.57, 40.94, 21.26, 25.2, 21.26, 14.57, 92.17, 137.1, 126.4, 137.1, 126.4, 167.0, 92.17, 167.0, -21.29, 5.118, 0.5018, 14.57, 0.5018, 25.2, 0.5018, 14.57, -21.29, 5.118, -21.29, 0.0, -92.17, 51.57, -92.17, 81.49, -126.4, 81.49, -126.4, 51.57, -45.47, 5.118, -68.52, 14.57, -45.47, 3.56e-14, -68.52, 14.57, -45.47, 5.118, -68.52, 25.2, -126.4, -126.2, -117.5, -155.4, -96.95, -155.4, -92.17, -126.2, -101.1, -1.801e-10, -92.17, 25.77, -126.4, 25.77, -121.6, -1.8e-10, 106.4, 24.41, 106.4, 40.94, 90.89, 29.53, 90.89, 18.11, 167.0, 24.41, 167.0, 40.94, 137.1, 40.94, 137.1, 24.41, -197.3, 25.2, -197.3, 14.57, -167.0, 24.41, -167.0, 40.94, 39.11, -3.063e-14, 16.06, 25.2, 16.06, 14.57, 16.06, 25.2, 39.11, -3.063e-14, 39.11, 5.118, -126.4, -163.5, -92.17, -163.5, -92.17, -129.3, -126.4, -129.3, 126.4, -154.5, 92.17, -154.5, 96.95, -180.3, 117.5, -180.3, 92.17, 30.48, 126.4, 30.48, 126.4, 64.64, 92.17, 64.64, -122.1, -81.87, -96.45, -81.87, -92.17, -65.63, -126.4, -65.63, -43.56, 24.41, -43.56, 40.94, -59.12, 29.53, -59.12, 18.11, 119.3, 29.53, 103.7, 40.94, 103.7, 24.41, 119.3, 18.11, 96.45, 115.0, 122.1, 115.0, 126.4, 133.8, 92.17, 133.8, -117.5, 5.118, -117.5, 0.0, -96.95, 0.0, -96.95, 5.118, 118.3, 100.3, 118.3, 118.3, 100.3, 118.3, 100.3, 100.3, -96.95, 3.515, -92.17, 32.75, -126.4, 32.75, -117.5, 3.515, 26.71, 5.118, 48.49, 14.57, 48.49, 25.2, 48.49, 14.57, 26.71, 5.118, 26.71, 0.0, -21.26, 14.57, -21.26, 25.2, -51.57, 40.94, -51.57, 24.41, -1.819, 7.253, -1.819, 29.6, -24.17, 29.6, -24.17, 7.253, 31.42, 14.62, 5.434, 14.62, 7.253, 4.228, 29.6, 4.228, 118.3, 84.49, 100.3, 84.49, 96.45, 77.44, 122.1, 77.44, 59.12, 18.11, 59.12, 29.53, 43.56, 40.94, 43.56, 24.41, -90.89, 18.11, -90.89, 29.53, -106.4, 40.94, -106.4, 24.41, 51.57, 24.41, 81.49, 24.41, 81.49, 40.94, 51.57, 40.94, 197.3, 14.57, 197.3, 25.2, 167.0, 40.94, 167.0, 24.41, -186.6, 5.118, -164.8, 14.57, -164.8, 25.2, -164.8, 14.57, -186.6, 5.118, -186.6, 0.0, -137.1, 40.94, -167.0, 40.94, -167.0, 24.41, -137.1, 24.41, 240.7, 5.118, 217.6, 14.57, 240.7, -2.838e-15, 217.6, 14.57, 240.7, 5.118, 217.6, 25.2, 14.81, 116.9, 24.59, 177.8, 13.05, 177.8, -8.868e-15, 116.9, -137.1, 24.41, -137.1, 40.94, -167.0, 40.94, -167.0, 24.41, -167.0, 24.41, -167.0, 40.94, -197.3, 25.2, -197.3, 14.57, 126.4, 56.59, 92.17, 56.59, 92.17, 24.72, 126.4, 24.72, 2.988, 54.46, 23.0, 54.46, 36.32, 132.9, 21.52, 132.9, 101.1, 0.0, 121.6, 0.0, 121.6, 5.118, 101.1, 5.118, 167.0, 24.41, 197.3, 14.57, 197.3, 25.2, 167.0, 40.94, 156.1, 6.34e-14, 133.1, 25.2, 133.1, 14.57, 133.1, 25.2, 156.1, 6.34e-14, 156.1, 5.118, -92.17, 24.72, -92.17, 56.59, -126.4, 56.59, -126.4, 24.72, -121.6, -180.3, -101.1, -180.3, -92.17, -154.5, -126.4, -154.5, -16.1, 53.94, 3.908, 53.94, -6.201e-16, 134.5, -14.81, 134.5, 137.1, 24.41, 167.0, 24.41, 167.0, 40.94, 137.1, 40.94, -81.49, 24.41, -51.57, 24.41, -51.57, 40.94, -81.49, 40.94, 122.1, 96.45, 122.1, 122.1, 96.45, 122.1, 96.45, 96.45, 81.49, 126.4, 51.57, 126.4, 51.57, 92.17, 81.49, 92.17, 121.6, -155.4, 126.4, -126.2, 92.17, -126.2, 101.1, -155.4, -234.6, 5.118, -212.8, 14.57, -212.8, 25.2, -212.8, 14.57, -234.6, 5.118, -234.6, 0.0, -100.3, 84.49, -118.3, 84.49, -122.1, 77.44, -96.45, 77.44, -101.3, 117.3, -122.1, 122.1, -117.3, 117.3, -117.3, 117.3, -122.1, 122.1, -117.3, 101.3, -126.4, 167.0, -126.4, 137.1, -92.17, 137.1, -92.17, 167.0, 81.49, 24.41, 81.49, 40.94, 51.57, 40.94, 51.57, 24.41])
me_mesh2_group3_group1_model_002.materials.append(mat_green_leafs)
me_mesh2_group3_group1_model_002.materials.append(mat_wood)
me_mesh2_group3_group1_model_002.use_remesh_preserve_volume = False
me_mesh2_group3_group1_model_002.use_remesh_preserve_attributes = False
me_mesh2_group3_group1_model_002.use_mirror_vertex_groups = False
me_mesh2_group3_group1_model_002.update()
me_mesh2_group3_group1_model_002.normals_split_custom_set([tuple(v) for v in zip(*[iter([-0.07843, -0.2451, 0.9663, 0.07852, -0.2638, 0.9614, 0.04414, -0.2063, 0.9775, -0.02359, -0.2069, 0.9781, -0.07925, 0.1841, 0.9797, -0.05988, 0.1599, 0.9853, 0.09205, 0.2749, 0.9571, -0.01392, 0.1517, 0.9883, 0.9955, 0.07153, 0.06142, 0.9899, 0.1253, 0.06566, 0.9999, 0.00966, -0.004541, 0.9928, 0.05622, -0.1056, 0.00116, -1.0, 0.0005684, 0.00116, -1.0, 0.0005684, 0.00116, -1.0, 0.0005684, 0.00116, -1.0, 0.0005684, -0.0005251, -0.9151, -0.4033, -0.0005251, -0.9151, -0.4033, -0.0005251, -0.9151, -0.4033, -0.0005251, -0.9151, -0.4033, 0.99, -0.1407, -0.001478, 0.9803, -0.167, -0.1057, 0.9922, -0.1199, -0.03406, 0.9655, -0.2584, 0.03276, 0.0847, 0.02871, -0.996, 0.0847, 0.02871, -0.996, 0.0847, 0.02871, -0.996, 0.0847, 0.02871, -0.996, -0.07539, -0.1658, -0.9833, 0.1015, -0.1845, -0.9776, -0.04473, -0.1926, -0.9803, 0.02325, -0.1696, -0.9852, -0.08544, 0.5976, 0.7973, -0.08544, 0.5976, 0.7973, -0.08544, 0.5976, 0.7973, -0.08544, 0.5976, 0.7973, 0.05253, -0.1924, 0.9799, -0.0414, -0.1703, 0.9845, 0.008608, -0.151, 0.9885, 0.01111, -0.1486, 0.9888, -0.9999, -0.006531, -0.01385, -0.9961, 0.03318, -0.0812, -0.9997, 0.01, -0.02246, -0.9926, 0.1039, 0.06343, 0.09301, 0.3909, -0.9157, -0.00859, 0.3545, -0.935, 0.05854, 0.3251, -0.9438, -0.07309, 0.3514, -0.9334, -0.9589, -0.2824, 0.02727, -0.963, -0.262, -0.06259, -0.9565, -0.2832, -0.07039, -0.9232, -0.379, -0.06339, 0.001655, -0.204, -0.979, 0.02447, -0.1932, -0.9808, 0.08281, -0.2797, -0.9565, 0.04569, -0.2086, -0.9769, 0.02573, -0.05203, -0.9983, 0.03535, 0.1093, -0.9934, -0.06978, 0.036, -0.9969, 0.03606, 0.1065, -0.9937, 0.618, 0.7861, 0.002958, 0.618, 0.7861, 0.002958, 0.618, 0.7861, 0.002958, 0.618, 0.7861, 0.002958, -0.9826, -0.1685, -0.0776, -0.9799, -0.1924, 0.05253, -0.9852, -0.1696, -0.02325, -0.964, -0.2549, 0.07598, 0.06812, 0.9976, -0.01296, 0.06812, 0.9976, -0.01296, 0.06812, 0.9976, -0.01296, 0.06812, 0.9976, -0.01296, 0.8451, 0.5345, -0.002092, 0.8451, 0.5345, -0.002092, 0.8451, 0.5345, -0.002092, 0.8451, 0.5345, -0.002092, 0.7069, 0.7026, -0.08083, 0.7069, 0.7026, -0.08083, 0.7069, 0.7026, -0.08083, 0.7069, 0.7026, -0.08083, -0.00444, 0.5308, -0.8475, -0.00444, 0.5308, -0.8475, -0.00444, 0.5308, -0.8475, -0.00444, 0.5308, -0.8475, -0.9199, 0.03268, -0.3907, -0.9199, 0.03268, -0.3907, -0.9199, 0.03268, -0.3907, -0.9199, 0.03268, -0.3907, -0.09491, -0.9953, 0.01827, -0.09491, -0.9953, 0.01827, -0.09491, -0.9953, 0.01827, -0.09491, -0.9953, 0.01827, 0.004222, 0.7798, -0.626, 0.004222, 0.7798, -0.626, 0.004222, 0.7798, -0.626, 0.004222, 0.7798, -0.626, -0.1198, 0.03051, -0.9923, -0.1198, 0.03051, -0.9923, -0.1198, 0.03051, -0.9923, -0.1198, 0.03051, -0.9923, -0.009918, 0.9969, 0.07836, -0.009918, 0.9969, 0.07836, -0.009918, 0.9969, 0.07836, -0.009918, 0.9969, 0.07836, -0.5342, -0.8418, 0.07698, -0.5342, -0.8418, 0.07698, -0.5342, -0.8418, 0.07698, -0.5342, -0.8418, 0.07698, -0.0008498, -0.9135, 0.4069, -0.0008498, -0.9135, 0.4069, -0.0008498, -0.9135, 0.4069, -0.0008498, -0.9135, 0.4069, -0.01754, -0.9998, 0.001805, -0.01754, -0.9998, 0.001805, -0.01754, -0.9998, 0.001805, 0.0008712, -0.9999, -0.0166, 0.0008712, -0.9999, -0.0166, 0.0008712, -0.9999, -0.0166, 0.004748, -0.9994, -0.0335, 0.004748, -0.9994, -0.0335, 0.004748, -0.9994, -0.0335, 0.03684, -0.9993, 0.001006, 0.03684, -0.9993, 0.001006, 0.03684, -0.9993, 0.001006, 0.05176, -0.9986, 0.004625, 0.05176, -0.9986, 0.004625, 0.05176, -0.9986, 0.004625, 0.007452, -0.9987, 0.0495, 0.007452, -0.9987, 0.0495, 0.007452, -0.9987, 0.0495, 0.4101, -0.912, -0.004202, 0.4101, -0.912, -0.004202, 0.4101, -0.912, -0.004202, 0.4101, -0.912, -0.004202, -0.3473, 0.02315, -0.9375, -0.3473, 0.02315, -0.9375, -0.3473, 0.02315, -0.9375, -0.3473, 0.02315, -0.9375, -0.9784, 0.07831, -0.1915, -0.9784, 0.07831, -0.1915, -0.9784, 0.07831, -0.1915, -0.9784, 0.07831, -0.1915, -0.799, 0.5964, -0.07704, -0.799, 0.5964, -0.07704, -0.799, 0.5964, -0.07704, -0.799, 0.5964, -0.07704, 0.738, -0.6626, 0.1276, 0.738, -0.6626, 0.1276, 0.738, -0.6626, 0.1276, 0.738, -0.6626, 0.1276, 0.9664, -0.02579, 0.2558, 0.9664, -0.02579, 0.2558, 0.9664, -0.02579, 0.2558, 0.9664, -0.02579, 0.2558, -0.6236, 0.7817, 0.006151, -0.6236, 0.7817, 0.006151, -0.6236, 0.7817, 0.006151, -0.6236, 0.7817, 0.006151, 0.2402, -0.9701, 0.03358, 0.2402, -0.9701, 0.03358, 0.2402, -0.9701, 0.03358, 0.2402, -0.9701, 0.03358, 0.9903, -0.03427, -0.1345, 0.9903, -0.03427, -0.1345, 0.9903, -0.03427, -0.1345, 0.9903, -0.03427, -0.1345, -0.04847, -0.0362, 0.9982, -0.04847, -0.0362, 0.9982, -0.04847, -0.0362, 0.9982, -0.04847, -0.0362, 0.9982, 0.06997, -0.8592, 0.5069, 0.06997, -0.8592, 0.5069, 0.06997, -0.8592, 0.5069, 0.06997, -0.8592, 0.5069, 0.9791, -0.09721, 0.1789, 0.9791, -0.09721, 0.1789, 0.9791, -0.09721, 0.1789, 0.9791, -0.09721, 0.1789, -0.01429, 0.9972, -0.07388, -0.01429, 0.9972, -0.07388, -0.01429, 0.9972, -0.07388, -0.01429, 0.9972, -0.07388, -0.2721, -0.07853, 0.959, -0.2721, -0.07853, 0.959, -0.2721, -0.07853, 0.959, -0.3167, -0.01554, 0.9484, -0.3167, -0.01554, 0.9484, -0.3167, -0.01554, 0.9484, 0.01354, -0.9947, -0.1016, 0.01354, -0.9947, -0.1016, 0.01354, -0.9947, -0.1016, 0.01354, -0.9947, -0.1016, -0.4453, -0.01416, -0.8953, -0.4453, -0.01416, -0.8953, -0.4453, -0.01416, -0.8953, -0.4108, -0.06978, -0.909, -0.4108, -0.06978, -0.909, -0.4108, -0.06978, -0.909, -0.1083, 0.5955, -0.796, -0.1083, 0.5955, -0.796, -0.1083, 0.5955, -0.796, -0.1083, 0.5955, -0.796, 0.07885, -0.7488, -0.6581, 0.07885, -0.7488, -0.6581, 0.07885, -0.7488, -0.6581, 0.07885, -0.7488, -0.6581, -0.2823, -0.004011, 0.9593, -0.2823, -0.004011, 0.9593, -0.2823, -0.004011, 0.9593, -0.2823, -0.004011, 0.9593, 0.9964, -0.04819, -0.06992, 0.9964, -0.04819, -0.06992, 0.9964, -0.04819, -0.06992, 0.9964, -0.04819, -0.06992, -0.08821, 0.05967, -0.9943, -0.08821, 0.05967, -0.9943, -0.08821, 0.05967, -0.9943, -0.08821, 0.05967, -0.9943, -0.9244, 0.01759, 0.381, -0.9244, 0.01759, 0.381, -0.9244, 0.01759, 0.381, -0.9375, -0.005598, 0.348, -0.9375, -0.005598, 0.348, -0.9375, -0.005598, 0.348, -0.07521, 0.7286, -0.6808, -0.07521, 0.7286, -0.6808, -0.07521, 0.7286, -0.6808, -0.07521, 0.7286, -0.6808, 0.1003, -0.7477, 0.6565, 0.1003, -0.7477, 0.6565, 0.1003, -0.7477, 0.6565, 0.1003, -0.7477, 0.6565, -0.05047, 0.7287, 0.683, -0.05047, 0.7287, 0.683, -0.05047, 0.7287, 0.683, -0.05047, 0.7287, 0.683, -0.3723, -0.9281, 0.001106, -0.3723, -0.9281, 0.001106, -0.3723, -0.9281, 0.001106, -0.3723, -0.9281, 0.001106, 0.316, 5.758e-05, -0.9488, 0.316, 5.758e-05, -0.9488, 0.316, 5.758e-05, -0.9488, 0.316, 5.758e-05, -0.9488, 0.2766, -0.01585, 0.9608, 0.2766, -0.01585, 0.9608, 0.2766, -0.01585, 0.9608, 0.2766, -0.01585, 0.9608, 0.006167, 0.7789, 0.6271, 0.006167, 0.7789, 0.6271, 0.006167, 0.7789, 0.6271, 0.006167, 0.7789, 0.6271, -0.9881, -0.03793, -0.1489, -0.9881, -0.03793, -0.1489, -0.9881, -0.03793, -0.1489, -0.9881, -0.03793, -0.1489, -5.332e-06, 1.0, 4.965e-07, -5.332e-06, 1.0, 4.965e-07, -5.332e-06, 1.0, 4.965e-07, -5.332e-06, 1.0, 4.965e-07, -0.8669, 0.4823, -0.1261, -0.8669, 0.4823, -0.1261, -0.8669, 0.4823, -0.1261, -0.8669, 0.4823, -0.1261, 0.945, -0.1055, 0.3096, 0.945, -0.1055, 0.3096, 0.945, -0.1055, 0.3096, 0.9245, 0.02518, 0.3803, 0.9245, 0.02518, 0.3803, 0.9245, 0.02518, 0.3803, -0.9726, 0.1114, -0.2039, -0.9726, 0.1114, -0.2039, -0.9726, 0.1114, -0.2039, -0.9726, 0.1114, -0.2039, 0.03178, -0.998, -0.05505, 0.05505, -0.998, 0.03178, -0.03179, -0.9984, 0.04756, -0.05298, -0.9974, -0.04803, 0.9882, -0.1392, -0.06437, 0.9687, -0.2357, 0.07803, 0.9834, -0.1752, -0.04766, 0.9839, -0.1771, 0.02484, -0.002992, 0.5295, 0.8483, -0.002992, 0.5295, 0.8483, -0.002992, 0.5295, 0.8483, -0.002992, 0.5295, 0.8483, 0.9687, -0.0139, -0.248, 0.9687, -0.0139, -0.248, 0.9687, -0.0139, -0.248, 0.9687, -0.0139, -0.248, -0.9373, 0.005447, 0.3485, -0.9373, 0.005447, 0.3485, -0.9373, 0.005447, 0.3485, -0.9373, 0.005447, 0.3485, -0.02948, -0.03406, 0.999, -0.02948, -0.03406, 0.999, -0.02948, -0.03406, 0.999, -0.02948, -0.03406, 0.999, 0.9941, -0.05155, -0.09509, 0.9941, -0.05155, -0.09509, 0.9941, -0.05155, -0.09509, 0.9941, -0.05155, -0.09509, 0.2221, -0.005762, -0.975, 0.2221, -0.005762, -0.975, 0.2221, -0.005762, -0.975, 0.2248, -0.001155, -0.9744, 0.2248, -0.001155, -0.9744, 0.2248, -0.001155, -0.9744, -0.08243, 0.0367, -0.9959, -0.08243, 0.0367, -0.9959, -0.08243, 0.0367, -0.9959, -0.08243, 0.0367, -0.9959, 0.5429, -0.02293, 0.8395, 0.5429, -0.02293, 0.8395, 0.5429, -0.02293, 0.8395, 0.4895, -0.1205, 0.8637, 0.4895, -0.1205, 0.8637, 0.4895, -0.1205, 0.8637, 0.9753, 0.2163, -0.04503, 0.935, 0.3427, -0.09112, 0.973, 0.2255, -0.04998, 0.9406, 0.3339, 0.06054, -0.992, 0.03421, 0.1214, -0.992, 0.03421, 0.1214, -0.992, 0.03421, 0.1214, -0.992, 0.03421, 0.1214, -0.9911, 0.06372, 0.1165, -0.9911, 0.06372, 0.1165, -0.9911, 0.06372, 0.1165, -0.9911, 0.06372, 0.1165, 0.6611, -0.7456, 0.08336, 0.6611, -0.7456, 0.08336, 0.6611, -0.7456, 0.08336, 0.6611, -0.7456, 0.08336, -0.06771, 0.05735, 0.9961, 0.05027, 0.01975, 0.9985, 0.07618, 0.04422, 0.9961, 0.007831, -0.03305, 0.9994, -0.115, 0.02929, 0.9929, -0.115, 0.02929, 0.9929, -0.115, 0.02929, 0.9929, -0.115, 0.02929, 0.9929, 0.07172, -0.04804, 0.9963, 0.07172, -0.04804, 0.9963, 0.07172, -0.04804, 0.9963, 0.07172, -0.04804, 0.9963, 0.8803, -0.09024, -0.4657, 0.8803, -0.09024, -0.4657, 0.8803, -0.09024, -0.4657, 0.7939, 0.02429, -0.6075, 0.7939, 0.02429, -0.6075, 0.7939, 0.02429, -0.6075, 0.04715, -0.8593, -0.5094, 0.04715, -0.8593, -0.5094, 0.04715, -0.8593, -0.5094, 0.04715, -0.8593, -0.5094, -0.6893, -0.7155, 0.1136, -0.6893, -0.7155, 0.1136, -0.6893, -0.7155, 0.1136, -0.6893, -0.7155, 0.1136, -0.9453, 0.314, 0.08817, -0.9709, 0.2384, 0.02207, -0.9602, 0.2587, -0.1055, -0.9668, 0.2485, 0.05974, 0.05724, -0.03426, 0.9978, 0.05724, -0.03426, 0.9978, 0.05724, -0.03426, 0.9978, 0.05724, -0.03426, 0.9978, 0.07083, 0.0025, -0.9975, 0.07083, 0.0025, -0.9975, 0.07083, 0.0025, -0.9975, 0.07083, 0.0025, -0.9975, -0.002532, 1.0, -0.001418, -0.002532, 1.0, -0.001418, -0.002532, 1.0, -0.001418, -0.002532, 1.0, -0.001418, -0.1693, 0.9853, -0.02212, -0.1693, 0.9853, -0.02212, -0.1693, 0.9853, -0.02212, -0.1693, 0.9853, -0.02212, 0.8285, 0.5469, -0.1202, 0.8285, 0.5469, -0.1202, 0.8285, 0.5469, -0.1202, 0.8285, 0.5469, -0.1202, -0.9769, 0.01106, -0.2134, -0.9769, 0.01106, -0.2134, -0.9769, 0.01106, -0.2134, -0.9786, -0.002899, -0.2057, -0.9786, -0.002899, -0.2057, -0.9786, -0.002899, -0.2057, -0.8417, 0.5399, -0.003619, -0.8417, 0.5399, -0.003619, -0.8417, 0.5399, -0.003619, -0.8417, 0.5399, -0.003619, 0.001565, -0.9997, 0.02482, 0.001565, -0.9997, 0.02482, 0.001565, -0.9997, 0.02482, -0.02459, -0.9997, 0.0002748, -0.02459, -0.9997, 0.0002748, -0.02459, -0.9997, 0.0002748, 0.02024, -0.9958, 0.08962, 0.02024, -0.9958, 0.08962, 0.02024, -0.9958, 0.08962, 0.02024, -0.9958, 0.08962, 0.9846, -0.06905, 0.1609, 0.9846, -0.06905, 0.1609, 0.9846, -0.06905, 0.1609, 0.9846, -0.06905, 0.1609])] * 3)])
me_mesh2_group3_group1_model = bpy.data.meshes.new('Mesh2 Group3 Group1 Model')
me_mesh2_group3_group1_model.from_pydata([(-0.2335, 0.9093, 0.07145), (0.2693, 0.1701, -0.2635), (-0.2988, 0.1701, -0.2635), (0.204, 0.9093, 0.07145), (0.1996, 1.982, 0.05687), (0.5084, 2.104, 0.07968), (0.1115, 3.179, -0.1143), (0.1115, 3.179, 0.1382), (0.1996, 1.982, 0.3806), (-0.2335, 0.9093, 0.5089), (-0.2988, 0.1701, 0.3046), (-0.2591, 2.845e-07, 0.2649), (-0.2591, 2.845e-07, -0.2237), (0.2295, 2.845e-07, -0.2237), (0.2295, 2.845e-07, 0.2649), (0.2693, 0.1701, 0.3046), (0.204, 0.9093, 0.5089), (0.5084, 2.104, 0.4034), (-0.1574, 3.454, 0.1547), (-0.2186, 3.361, -0.1918), (-0.2186, 3.361, 0.2158), (-0.1574, 3.454, -0.1307), (0.1279, 3.454, 0.1547), (0.1279, 3.454, -0.1307), (0.189, 3.361, -0.1918), (0.189, 3.361, 0.2158), (0.4264, 3.542, 0.2837), (0.4264, 3.542, -0.2598), (0.9011, 3.542, -0.2598), (0.9011, 3.542, 0.2837), (0.4264, 3.279, 0.2837), (0.9011, 3.279, 0.2837), (0.9011, 3.279, -0.2598), (0.4264, 3.279, -0.2598), (0.189, 3.179, 0.2158), (0.189, 3.179, -0.1918), (-0.141, 3.179, 0.1382), (-0.2186, 3.179, 0.2158), (-0.141, 3.179, -0.1143), (-0.2186, 3.179, -0.1918), (0.257, 3.279, -0.4292), (-0.2865, 3.279, -0.4292), (-0.2865, 3.542, -0.4292), (-0.4559, 3.279, -0.2598), (-0.4559, 3.542, -0.2598), (-0.9307, 3.542, -0.2598), (-0.9307, 3.279, -0.2598), (-0.9307, 3.279, 0.2837), (-0.4559, 3.279, 0.2837), (-0.4559, 3.542, 0.2837), (-0.9307, 3.542, 0.2837), (-1.412, 3.292, 0.2837), (-1.412, 3.292, -0.2598), (-1.412, 3.123, -0.2598), (-1.412, 3.123, 0.2837), (-1.749, 2.973, 0.2078), (-1.749, 2.892, 0.2078), (-1.749, 2.973, -0.1183), (-1.749, 2.892, -0.1183), (-0.2865, 3.279, 0.4532), (-0.2865, 3.542, 0.4532), (-0.2865, 3.279, 0.9279), (-0.2865, 3.542, 0.9279), (-0.2865, 3.123, 1.409), (-0.2865, 3.292, 1.409), (-0.145, 2.892, 1.746), (-0.145, 2.973, 1.746), (0.1811, 2.973, 1.746), (0.1811, 2.892, 1.746), (0.257, 3.123, 1.409), (0.257, 3.279, 0.9279), (0.257, 3.279, 0.4532), (0.257, 3.542, 0.4532), (0.257, 3.542, 0.9279), (0.257, 3.292, 1.409), (0.257, 3.542, -0.4292), (1.382, 3.292, -0.2598), (1.382, 3.123, -0.2598), (1.719, 2.973, -0.1839), (1.719, 2.892, -0.1839), (1.719, 2.973, 0.1422), (1.719, 2.892, 0.1422), (1.382, 3.123, 0.2837), (1.382, 3.292, 0.2837), (0.257, 3.279, -0.9039), (0.257, 3.542, -0.9039), (0.257, 3.123, -1.385), (0.257, 3.292, -1.385), (0.1155, 2.892, -1.722), (0.1155, 2.973, -1.722), (-0.2106, 2.973, -1.722), (-0.2106, 2.892, -1.722), (-0.2865, 3.123, -1.385), (-0.2865, 3.279, -0.9039), (-0.2865, 3.542, -0.9039), (-0.2865, 3.292, -1.385)], [], [(10, 15, 16, 9), (7, 36, 8, 17), (3, 16, 15, 1), (36, 38, 6, 7), (39, 41, 40, 35), (3, 5, 17, 16), (46, 53, 52, 45), (2, 1, 13, 12), (66, 67, 74, 64), (11, 14, 15, 10), (0, 2, 10, 9), (0, 3, 1, 2), (4, 8, 36, 38), (38, 6, 5, 4), (4, 5, 3, 0), (19, 44, 49, 20), (2, 12, 11, 10), (26, 29, 28, 27), (22, 25, 24, 23), (76, 28, 29, 83), (21, 23, 24, 19), (59, 60, 20, 37), (30, 33, 32, 31), (20, 60, 72, 25), (88, 91, 90, 89), (62, 73, 72, 60), (31, 32, 77, 82), (37, 34, 71, 59), (34, 7, 35), (34, 36, 7), (37, 36, 34), (36, 37, 38), (39, 38, 37), (38, 39, 35), (34, 35, 33, 30), (24, 27, 33, 35), (61, 62, 60, 59), (45, 52, 51, 50), (53, 54, 56, 58), (24, 35, 40, 75), (26, 27, 24, 25), (43, 48, 47, 46), (80, 81, 79, 78), (47, 50, 51, 54), (86, 84, 93, 92), (70, 73, 74, 69), (42, 75, 85, 94), (55, 54, 51), (54, 55, 56), (61, 59, 71, 70), (57, 53, 58), (53, 57, 52), (87, 89, 90, 95), (65, 63, 69, 68), (30, 26, 25, 34), (84, 85, 75, 40), (76, 77, 32, 28), (65, 64, 63), (64, 65, 66), (87, 95, 94, 85), (86, 92, 91, 88), (64, 74, 73, 62), (39, 37, 48, 43), (43, 44, 19, 39), (20, 49, 48, 37), (19, 24, 75, 42), (57, 58, 56, 55), (22, 23, 21, 18), (55, 51, 52, 57), (67, 69, 74), (69, 67, 68), (63, 64, 62, 61), (11, 12, 13, 14), (1, 15, 14, 13), (22, 18, 20, 25), (34, 25, 72, 71), (39, 19, 42, 41), (47, 48, 49, 50), (86, 87, 85, 84), (78, 77, 76), (77, 78, 79), (27, 28, 32, 33), (80, 82, 81), (82, 80, 83), (5, 6, 7, 17), (41, 42, 94, 93), (93, 94, 95, 92), (46, 47, 54, 53), (9, 16, 17, 8), (65, 68, 67, 66), (31, 82, 83, 29), (88, 87, 86), (87, 88, 89), (63, 61, 70, 69), (79, 81, 82, 77), (0, 9, 8, 4), (30, 31, 29, 26), (43, 46, 45, 44), (25, 24, 19, 20), (44, 45, 50, 49), (78, 76, 83, 80), (90, 92, 95), (92, 90, 91), (18, 21, 19, 20), (38, 35, 6), (6, 35, 7), (84, 40, 41, 93), (71, 72, 73, 70)])
me_mesh2_group3_group1_model.polygons.foreach_set('material_index', [1, 1, 1, 0, 0, 1, 0, 1, 0, 1, 1, 1, 1, 1, 1, 0, 1, 0, 0, 0, 0, 0, 0, 0, 0, 0, 0, 0, 0, 0, 0, 0, 0, 0, 0, 0, 0, 0, 0, 0, 0, 0, 0, 0, 0, 0, 0, 0, 0, 0, 0, 0, 0, 0, 0, 0, 0, 0, 0, 0, 0, 0, 0, 0, 0, 0, 0, 0, 0, 0, 0, 0, 1, 1, 0, 0, 0, 0, 0, 0, 0, 0, 0, 0, 1, 0, 0, 0, 1, 0, 0, 0, 0, 0, 0, 1, 0, 0, 0, 0, 0, 0, 0, 0, 0, 0, 0, 0])
_uv = me_mesh2_group3_group1_model.uv_layers.new(name='UVMap')
_uv.uv.foreach_set('vector', [-3.228e-17, 8.901, 25.98, 8.901, 23.0, 54.36, 2.988, 54.36, 18.77, 189.6, 7.218, 189.6, 21.52, 129.9, 36.32, 129.9, 16.1, 53.06, -3.908, 53.06, 5.434, 8.472, 31.42, 8.472, -101.3, 101.3, -101.3, 117.3, -117.3, 117.3, -117.3, 101.3, -96.45, 119.6, -92.17, 135.8, -126.4, 135.8, -122.1, 119.6, 16.1, 57.81, 14.81, 137.3, -1.396e-15, 137.3, -3.908, 57.81, -51.57, 24.41, -21.26, 14.57, -21.26, 25.2, -51.57, 40.94, -9.503e-17, 15.58, -25.98, 15.58, -24.17, 5.179, -1.819, 5.179, 101.1, 3.515, 121.6, 3.515, 126.4, 32.75, 92.17, 32.75, 1.819, -1.269, 24.17, -1.269, 25.98, 9.128, 0.0, 9.128, -16.1, 54.8, -31.42, 10.21, -5.434, 10.21, 3.908, 54.8, -2.988, 46.5, -23.0, 46.5, -25.98, -0.5505, -7.91e-16, -0.5505, -14.81, 124.1, 0.0, 124.1, -13.05, 184.1, -24.59, 184.1, -7.218, 192.8, -18.77, 192.8, -36.32, 133.7, -21.52, 133.7, -21.52, 132.8, -36.32, 132.8, -23.0, 54.45, -2.988, 54.45, 122.1, -58.76, 126.4, -39.94, 92.17, -39.94, 96.45, -58.76, -31.42, 10.08, -29.6, -0.3182, -7.253, -0.3182, -5.434, 10.08, 137.1, 92.17, 167.0, 92.17, 167.0, 126.4, 137.1, 126.4, 100.3, -34.97, 96.45, -42.02, 122.1, -42.02, 118.3, -34.97, 126.4, -163.5, 126.4, -129.3, 92.17, -129.3, 92.17, -163.5, -100.3, -34.97, -118.3, -34.97, -122.1, -42.02, -96.45, -42.02, -103.7, 24.41, -103.7, 40.94, -119.3, 29.53, -119.3, 18.11, -137.1, 92.17, -137.1, 126.4, -167.0, 126.4, -167.0, 92.17, -96.45, -58.76, -92.17, -39.94, -126.4, -39.94, -122.1, -58.76, -117.5, 0.0, -96.95, 0.0, -96.95, 5.118, -117.5, 5.118, 92.17, 51.57, 126.4, 51.57, 126.4, 81.49, 92.17, 81.49, -92.17, -151.3, -126.4, -151.3, -126.4, -183.2, -92.17, -183.2, 96.45, -81.87, 122.1, -81.87, 126.4, -65.63, 92.17, -65.63, -122.1, 96.45, -117.3, 101.3, -122.1, 122.1, -122.1, 96.45, -101.3, 101.3, -117.3, 101.3, -96.45, 96.45, -101.3, 101.3, -122.1, 96.45, -101.3, 101.3, -96.45, 96.45, -101.3, 117.3, -96.45, 122.1, -101.3, 117.3, -96.45, 96.45, -101.3, 117.3, -96.45, 122.1, -122.1, 122.1, 96.45, 119.6, 122.1, 119.6, 126.4, 135.8, 92.17, 135.8, -151.0, 29.53, -166.6, 40.94, -166.6, 24.41, -151.0, 18.11, -51.57, 24.41, -51.57, 40.94, -81.49, 40.94, -81.49, 24.41, -126.4, 64.64, -126.4, 30.48, -92.17, 30.48, -92.17, 64.64, 126.4, 25.77, 92.17, 25.77, 96.95, 2.107e-10, 117.5, 2.106e-10, 151.0, 29.53, 151.0, 18.11, 166.6, 24.41, 166.6, 40.94, -92.17, 133.8, -126.4, 133.8, -122.1, 115.0, -96.45, 115.0, -81.49, 126.4, -81.49, 92.17, -51.57, 92.17, -51.57, 126.4, 101.1, 5.118, 101.1, 0.0, 121.6, 0.0, 121.6, 5.118, 51.57, 24.41, 51.57, 40.94, 21.26, 25.2, 21.26, 14.57, 126.4, -183.2, 126.4, -151.3, 92.17, -151.3, 92.17, -183.2, 51.57, 24.41, 51.57, 40.94, 21.26, 25.2, 21.26, 14.57, 92.17, 137.1, 126.4, 137.1, 126.4, 167.0, 92.17, 167.0, -21.29, 5.118, 0.5018, 14.57, 0.5018, 25.2, 0.5018, 14.57, -21.29, 5.118, -21.29, 0.0, -92.17, 51.57, -92.17, 81.49, -126.4, 81.49, -126.4, 51.57, -45.47, 5.118, -68.52, 14.57, -45.47, 3.56e-14, -68.52, 14.57, -45.47, 5.118, -68.52, 25.2, -126.4, -126.2, -117.5, -155.4, -96.95, -155.4, -92.17, -126.2, -101.1, -1.801e-10, -92.17, 25.77, -126.4, 25.77, -121.6, -1.8e-10, 106.4, 24.41, 106.4, 40.94, 90.89, 29.53, 90.89, 18.11, 167.0, 24.41, 167.0, 40.94, 137.1, 40.94, 137.1, 24.41, -197.3, 25.2, -197.3, 14.57, -167.0, 24.41, -167.0, 40.94, 39.11, -3.063e-14, 16.06, 25.2, 16.06, 14.57, 16.06, 25.2, 39.11, -3.063e-14, 39.11, 5.118, -126.4, -163.5, -92.17, -163.5, -92.17, -129.3, -126.4, -129.3, 126.4, -154.5, 92.17, -154.5, 96.95, -180.3, 117.5, -180.3, 92.17, 30.48, 126.4, 30.48, 126.4, 64.64, 92.17, 64.64, -122.1, -81.87, -96.45, -81.87, -92.17, -65.63, -126.4, -65.63, -43.56, 24.41, -43.56, 40.94, -59.12, 29.53, -59.12, 18.11, 119.3, 29.53, 103.7, 40.94, 103.7, 24.41, 119.3, 18.11, 96.45, 115.0, 122.1, 115.0, 126.4, 133.8, 92.17, 133.8, -117.5, 5.118, -117.5, 0.0, -96.95, 0.0, -96.95, 5.118, 118.3, 100.3, 118.3, 118.3, 100.3, 118.3, 100.3, 100.3, -96.95, 3.515, -92.17, 32.75, -126.4, 32.75, -117.5, 3.515, 26.71, 5.118, 48.49, 14.57, 48.49, 25.2, 48.49, 14.57, 26.71, 5.118, 26.71, 0.0, -21.26, 14.57, -21.26, 25.2, -51.57, 40.94, -51.57, 24.41, -1.819, 7.253, -1.819, 29.6, -24.17, 29.6, -24.17, 7.253, 31.42, 14.62, 5.434, 14.62, 7.253, 4.228, 29.6, 4.228, 118.3, 84.49, 100.3, 84.49, 96.45, 77.44, 122.1, 77.44, 59.12, 18.11, 59.12, 29.53, 43.56, 40.94, 43.56, 24.41, -90.89, 18.11, -90.89, 29.53, -106.4, 40.94, -106.4, 24.41, 51.57, 24.41, 81.49, 24.41, 81.49, 40.94, 51.57, 40.94, 197.3, 14.57, 197.3, 25.2, 167.0, 40.94, 167.0, 24.41, -186.6, 5.118, -164.8, 14.57, -164.8, 25.2, -164.8, 14.57, -186.6, 5.118, -186.6, 0.0, -137.1, 40.94, -167.0, 40.94, -167.0, 24.41, -137.1, 24.41, 240.7, 5.118, 217.6, 14.57, 240.7, -2.838e-15, 217.6, 14.57, 240.7, 5.118, 217.6, 25.2, 14.81, 116.9, 24.59, 177.8, 13.05, 177.8, -8.868e-15, 116.9, -137.1, 24.41, -137.1, 40.94, -167.0, 40.94, -167.0, 24.41, -167.0, 24.41, -167.0, 40.94, -197.3, 25.2, -197.3, 14.57, 126.4, 56.59, 92.17, 56.59, 92.17, 24.72, 126.4, 24.72, 2.988, 54.46, 23.0, 54.46, 36.32, 132.9, 21.52, 132.9, 101.1, 0.0, 121.6, 0.0, 121.6, 5.118, 101.1, 5.118, 167.0, 24.41, 197.3, 14.57, 197.3, 25.2, 167.0, 40.94, 156.1, 6.34e-14, 133.1, 25.2, 133.1, 14.57, 133.1, 25.2, 156.1, 6.34e-14, 156.1, 5.118, -92.17, 24.72, -92.17, 56.59, -126.4, 56.59, -126.4, 24.72, -121.6, -180.3, -101.1, -180.3, -92.17, -154.5, -126.4, -154.5, -16.1, 53.94, 3.908, 53.94, -6.201e-16, 134.5, -14.81, 134.5, 137.1, 24.41, 167.0, 24.41, 167.0, 40.94, 137.1, 40.94, -81.49, 24.41, -51.57, 24.41, -51.57, 40.94, -81.49, 40.94, 122.1, 96.45, 122.1, 122.1, 96.45, 122.1, 96.45, 96.45, 81.49, 126.4, 51.57, 126.4, 51.57, 92.17, 81.49, 92.17, 121.6, -155.4, 126.4, -126.2, 92.17, -126.2, 101.1, -155.4, -234.6, 5.118, -212.8, 14.57, -212.8, 25.2, -212.8, 14.57, -234.6, 5.118, -234.6, 0.0, -100.3, 84.49, -118.3, 84.49, -122.1, 77.44, -96.45, 77.44, -101.3, 117.3, -122.1, 122.1, -117.3, 117.3, -117.3, 117.3, -122.1, 122.1, -117.3, 101.3, -126.4, 167.0, -126.4, 137.1, -92.17, 137.1, -92.17, 167.0, 81.49, 24.41, 81.49, 40.94, 51.57, 40.94, 51.57, 24.41])
me_mesh2_group3_group1_model.materials.append(mat_green_leafs)
me_mesh2_group3_group1_model.materials.append(mat_wood)
me_mesh2_group3_group1_model.use_remesh_preserve_volume = False
me_mesh2_group3_group1_model.use_remesh_preserve_attributes = False
me_mesh2_group3_group1_model.use_mirror_vertex_groups = False
me_mesh2_group3_group1_model.update()
me_mesh2_group3_group1_model.normals_split_custom_set([tuple(v) for v in zip(*[iter([-0.07843, -0.2451, 0.9663, 0.07852, -0.2638, 0.9614, 0.04414, -0.2063, 0.9775, -0.02359, -0.2069, 0.9781, -0.1522, 0.141, 0.9782, -0.1417, 0.1171, 0.983, -0.000647, 0.2563, 0.9666, -0.06708, 0.1074, 0.9919, 0.9955, 0.07153, 0.06142, 0.9899, 0.1253, 0.06566, 0.9999, 0.00966, -0.004541, 0.9928, 0.05622, -0.1056, 0.0, -1.0, 0.0, 0.0, -1.0, 0.0, 0.0, -1.0, 0.0, 0.0, -1.0, 0.0, 0.0, -0.9216, -0.3881, 0.0, -0.9216, -0.3881, 0.0, -0.9216, -0.3881, 0.0, -0.9216, -0.3881, 0.9824, -0.1862, 0.01332, 0.9731, -0.2118, -0.09109, 0.986, -0.1658, -0.01801, 0.952, -0.3022, 0.04896, 0.0, 0.0, -1.0, 0.0, 0.0, -1.0, 0.0, 0.0, -1.0, 0.0, 0.0, -1.0, -0.07539, -0.1658, -0.9833, 0.1015, -0.1845, -0.9776, -0.04473, -0.1926, -0.9803, 0.02325, -0.1696, -0.9852, 0.0, 0.7269, 0.6867, 0.0, 0.7269, 0.6867, 0.0, 0.7269, 0.6867, 0.0, 0.7269, 0.6867, 0.05253, -0.1924, 0.9799, -0.0414, -0.1703, 0.9845, 0.008608, -0.151, 0.9885, 0.01111, -0.1486, 0.9888, -0.9999, -0.006531, -0.01385, -0.9961, 0.03318, -0.0812, -0.9997, 0.01, -0.02246, -0.9926, 0.1039, 0.06343, 0.09301, 0.3909, -0.9157, -0.00859, 0.3545, -0.935, 0.05854, 0.3251, -0.9438, -0.07309, 0.3514, -0.9334, -0.9777, -0.2057, 0.04184, -0.982, -0.1821, -0.0505, -0.9771, -0.204, -0.06034, -0.9528, -0.2984, -0.05587, 0.08542, -0.07832, -0.9933, 0.1069, -0.06193, -0.9923, 0.1646, -0.1354, -0.977, 0.1176, -0.06832, -0.9907, 0.07515, -0.08434, -0.9936, 0.05587, 0.07964, -0.9953, -0.02994, 0.001753, -0.9996, 0.08172, 0.06695, -0.9944, 0.6067, 0.795, 0.0, 0.6067, 0.795, 0.0, 0.6067, 0.795, 0.0, 0.6067, 0.795, 0.0, -0.9826, -0.1685, -0.0776, -0.9799, -0.1924, 0.05253, -0.9852, -0.1696, -0.02325, -0.964, -0.2549, 0.07598, 0.0, 1.0, 0.0, 0.0, 1.0, 0.0, 0.0, 1.0, 0.0, 0.0, 1.0, 0.0, 0.8375, 0.5464, 0.0, 0.8375, 0.5464, 0.0, 0.8375, 0.5464, 0.0, 0.8375, 0.5464, 0.0, 0.461, 0.8874, 0.0, 0.461, 0.8874, 0.0, 0.461, 0.8874, 0.0, 0.461, 0.8874, 0.0, 0.0, 0.5464, -0.8375, 0.0, 0.5464, -0.8375, 0.0, 0.5464, -0.8375, 0.0, 0.5464, -0.8375, -0.9614, 0.0, -0.2752, -0.9614, 0.0, -0.2752, -0.9614, 0.0, -0.2752, -0.9614, 0.0, -0.2752, 0.0, -1.0, 0.0, 0.0, -1.0, 0.0, 0.0, -1.0, 0.0, 0.0, -1.0, 0.0, 0.0, 0.795, -0.6067, 0.0, 0.795, -0.6067, 0.0, 0.795, -0.6067, 0.0, 0.795, -0.6067, 0.0, 0.0, -1.0, 0.0, 0.0, -1.0, 0.0, 0.0, -1.0, 0.0, 0.0, -1.0, 0.0, 1.0, 0.0, 0.0, 1.0, 0.0, 0.0, 1.0, 0.0, 0.0, 1.0, 0.0, -0.3088, -0.9511, 0.0, -0.3088, -0.9511, 0.0, -0.3088, -0.9511, 0.0, -0.3088, -0.9511, 0.0, 0.0, -0.9216, 0.3881, 0.0, -0.9216, 0.3881, 0.0, -0.9216, 0.3881, 0.0, -0.9216, 0.3881, 0.0, -1.0, 0.0, 0.0, -1.0, 0.0, 0.0, -1.0, 0.0, 0.0, -1.0, 0.0, 0.0, -1.0, 0.0, 0.0, -1.0, 0.0, 0.0, -1.0, 0.0, 0.0, -1.0, 0.0, 0.0, -1.0, 0.0, 0.0, -1.0, 0.0, 0.0, -1.0, 0.0, 0.0, -1.0, 0.0, 0.0, -1.0, 0.0, 0.0, -1.0, 0.0, 0.0, -1.0, 0.0, 0.0, -1.0, 0.0, 0.0, -1.0, 0.0, 0.0, -1.0, 0.0, 0.3881, -0.9216, 0.0, 0.3881, -0.9216, 0.0, 0.3881, -0.9216, 0.0, 0.3881, -0.9216, 0.0, -0.2752, 0.0, -0.9614, -0.2752, 0.0, -0.9614, -0.2752, 0.0, -0.9614, -0.2752, 0.0, -0.9614, -1.0, 0.0, 0.0, -1.0, 0.0, 0.0, -1.0, 0.0, 0.0, -1.0, 0.0, 0.0, -0.461, 0.8874, 0.0, -0.461, 0.8874, 0.0, -0.461, 0.8874, 0.0, -0.461, 0.8874, 0.0, 0.5653, -0.8249, 0.0, 0.5653, -0.8249, 0.0, 0.5653, -0.8249, 0.0, 0.5653, -0.8249, 0.0, 0.9614, 0.0, 0.2752, 0.9614, 0.0, 0.2752, 0.9614, 0.0, 0.2752, 0.9614, 0.0, 0.2752, -0.6067, 0.795, 0.0, -0.6067, 0.795, 0.0, -0.6067, 0.795, 0.0, -0.6067, 0.795, 0.0, 0.0, -1.0, 0.0, 0.0, -1.0, 0.0, 0.0, -1.0, 0.0, 0.0, -1.0, 0.0, 1.0, 0.0, 0.0, 1.0, 0.0, 0.0, 1.0, 0.0, 0.0, 1.0, 0.0, 0.0, 0.0, 0.0, 1.0, 0.0, 0.0, 1.0, 0.0, 0.0, 1.0, 0.0, 0.0, 1.0, 0.0, -0.9511, 0.3088, 0.0, -0.9511, 0.3088, 0.0, -0.9511, 0.3088, 0.0, -0.9511, 0.3088, 1.0, 0.0, 0.0, 1.0, 0.0, 0.0, 1.0, 0.0, 0.0, 1.0, 0.0, 0.0, 0.0, 1.0, 0.0, 0.0, 1.0, 0.0, 0.0, 1.0, 0.0, 0.0, 1.0, 0.0, -0.2195, 0.0, 0.9756, -0.2195, 0.0, 0.9756, -0.2195, 0.0, 0.9756, -0.2195, 0.0, 0.9756, -0.2195, 0.0, 0.9756, -0.2195, 0.0, 0.9756, 0.0, -1.0, 0.0, 0.0, -1.0, 0.0, 0.0, -1.0, 0.0, 0.0, -1.0, 0.0, -0.3869, 0.0, -0.9221, -0.3869, 0.0, -0.9221, -0.3869, 0.0, -0.9221, -0.3869, 0.0, -0.9221, -0.3869, 0.0, -0.9221, -0.3869, 0.0, -0.9221, 0.0, 0.7269, -0.6867, 0.0, 0.7269, -0.6867, 0.0, 0.7269, -0.6867, 0.0, 0.7269, -0.6867, 0.0, -0.8249, -0.5653, 0.0, -0.8249, -0.5653, 0.0, -0.8249, -0.5653, 0.0, -0.8249, -0.5653, -0.2752, 0.0, 0.9614, -0.2752, 0.0, 0.9614, -0.2752, 0.0, 0.9614, -0.2752, 0.0, 0.9614, 1.0, 0.0, 0.0, 1.0, 0.0, 0.0, 1.0, 0.0, 0.0, 1.0, 0.0, 0.0, 0.0, 0.0, -1.0, 0.0, 0.0, -1.0, 0.0, 0.0, -1.0, 0.0, 0.0, -1.0, -0.9221, 0.0, 0.3869, -0.9221, 0.0, 0.3869, -0.9221, 0.0, 0.3869, -0.9221, 0.0, 0.3869, -0.9221, 0.0, 0.3869, -0.9221, 0.0, 0.3869, 0.0, 0.8874, -0.461, 0.0, 0.8874, -0.461, 0.0, 0.8874, -0.461, 0.0, 0.8874, -0.461, 0.0, -0.8249, 0.5653, 0.0, -0.8249, 0.5653, 0.0, -0.8249, 0.5653, 0.0, -0.8249, 0.5653, 0.0, 0.8874, 0.461, 0.0, 0.8874, 0.461, 0.0, 0.8874, 0.461, 0.0, 0.8874, 0.461, -0.3881, -0.9216, 0.0, -0.3881, -0.9216, 0.0, -0.3881, -0.9216, 0.0, -0.3881, -0.9216, 0.0, 0.2752, 0.0, -0.9614, 0.2752, 0.0, -0.9614, 0.2752, 0.0, -0.9614, 0.2752, 0.0, -0.9614, 0.2752, 0.0, 0.9614, 0.2752, 0.0, 0.9614, 0.2752, 0.0, 0.9614, 0.2752, 0.0, 0.9614, 0.0, 0.795, 0.6067, 0.0, 0.795, 0.6067, 0.0, 0.795, 0.6067, 0.0, 0.795, 0.6067, -1.0, 0.0, 0.0, -1.0, 0.0, 0.0, -1.0, 0.0, 0.0, -1.0, 0.0, 0.0, 0.0, 1.0, 0.0, 0.0, 1.0, 0.0, 0.0, 1.0, 0.0, 0.0, 1.0, 0.0, -0.6867, 0.7269, 0.0, -0.6867, 0.7269, 0.0, -0.6867, 0.7269, 0.0, -0.6867, 0.7269, 0.0, 0.9756, 0.0, 0.2195, 0.9756, 0.0, 0.2195, 0.9756, 0.0, 0.2195, 0.9756, 0.0, 0.2195, 0.9756, 0.0, 0.2195, 0.9756, 0.0, 0.2195, -1.0, 0.0, 0.0, -1.0, 0.0, 0.0, -1.0, 0.0, 0.0, -1.0, 0.0, 0.0, 0.03178, -0.998, -0.05505, 0.05505, -0.998, 0.03178, -0.03179, -0.9984, 0.04756, -0.05298, -0.9974, -0.04803, 0.9882, -0.1392, -0.06437, 0.9687, -0.2357, 0.07803, 0.9834, -0.1752, -0.04766, 0.9839, -0.1771, 0.02484, 0.0, 0.5464, 0.8375, 0.0, 0.5464, 0.8375, 0.0, 0.5464, 0.8375, 0.0, 0.5464, 0.8375, 0.9614, 0.0, -0.2752, 0.9614, 0.0, -0.2752, 0.9614, 0.0, -0.2752, 0.9614, 0.0, -0.2752, -0.9614, 0.0, 0.2752, -0.9614, 0.0, 0.2752, -0.9614, 0.0, 0.2752, -0.9614, 0.0, 0.2752, 0.0, 0.0, 1.0, 0.0, 0.0, 1.0, 0.0, 0.0, 1.0, 0.0, 0.0, 1.0, 1.0, 0.0, 0.0, 1.0, 0.0, 0.0, 1.0, 0.0, 0.0, 1.0, 0.0, 0.0, 0.2195, 0.0, -0.9756, 0.2195, 0.0, -0.9756, 0.2195, 0.0, -0.9756, 0.2195, 0.0, -0.9756, 0.2195, 0.0, -0.9756, 0.2195, 0.0, -0.9756, 0.0, 0.0, -1.0, 0.0, 0.0, -1.0, 0.0, 0.0, -1.0, 0.0, 0.0, -1.0, 0.3869, 0.0, 0.9221, 0.3869, 0.0, 0.9221, 0.3869, 0.0, 0.9221, 0.3869, 0.0, 0.9221, 0.3869, 0.0, 0.9221, 0.3869, 0.0, 0.9221, 0.966, 0.257, -0.02832, 0.9206, 0.3844, -0.06922, 0.9636, 0.2655, -0.03055, 0.9247, 0.3723, 0.07957, -1.0, 0.0, 0.0, -1.0, 0.0, 0.0, -1.0, 0.0, 0.0, -1.0, 0.0, 0.0, -1.0, 0.0, 0.0, -1.0, 0.0, 0.0, -1.0, 0.0, 0.0, -1.0, 0.0, 0.0, 0.3088, -0.9511, 0.0, 0.3088, -0.9511, 0.0, 0.3088, -0.9511, 0.0, 0.3088, -0.9511, 0.0, -0.1152, 0.1056, 0.9877, 0.002381, 0.0659, 0.9978, 0.03448, 0.09634, 0.9948, -0.03621, 0.01592, 0.9992, 0.0, 0.0, 1.0, 0.0, 0.0, 1.0, 0.0, 0.0, 1.0, 0.0, 0.0, 1.0, 0.0, 0.0, 1.0, 0.0, 0.0, 1.0, 0.0, 0.0, 1.0, 0.0, 0.0, 1.0, 0.9221, 0.0, -0.3869, 0.9221, 0.0, -0.3869, 0.9221, 0.0, -0.3869, 0.9221, 0.0, -0.3869, 0.9221, 0.0, -0.3869, 0.9221, 0.0, -0.3869, 0.0, -0.9511, -0.3088, 0.0, -0.9511, -0.3088, 0.0, -0.9511, -0.3088, 0.0, -0.9511, -0.3088, -0.5653, -0.8249, 0.0, -0.5653, -0.8249, 0.0, -0.5653, -0.8249, 0.0, -0.5653, -0.8249, 0.0, -0.9152, 0.392, 0.09321, -0.9474, 0.3189, 0.02851, -0.9364, 0.3366, -0.09916, -0.9419, 0.3294, 0.06627, 0.0, 0.0, 1.0, 0.0, 0.0, 1.0, 0.0, 0.0, 1.0, 0.0, 0.0, 1.0, 0.0, 0.0, -1.0, 0.0, 0.0, -1.0, 0.0, 0.0, -1.0, 0.0, 0.0, -1.0, 0.0, 1.0, 0.0, 0.0, 1.0, 0.0, 0.0, 1.0, 0.0, 0.0, 1.0, 0.0, 0.0, 1.0, 0.0, 0.0, 1.0, 0.0, 0.0, 1.0, 0.0, 0.0, 1.0, 0.0, 0.6867, 0.7269, 0.0, 0.6867, 0.7269, 0.0, 0.6867, 0.7269, 0.0, 0.6867, 0.7269, 0.0, -0.9756, 0.0, -0.2195, -0.9756, 0.0, -0.2195, -0.9756, 0.0, -0.2195, -0.9756, 0.0, -0.2195, -0.9756, 0.0, -0.2195, -0.9756, 0.0, -0.2195, -0.8375, 0.5464, 0.0, -0.8375, 0.5464, 0.0, -0.8375, 0.5464, 0.0, -0.8375, 0.5464, 0.0, 0.0, -1.0, 1.522e-06, 0.0, -1.0, 1.522e-06, 0.0, -1.0, 1.522e-06, 0.0, -1.0, 0.0, 0.0, -1.0, 0.0, 0.0, -1.0, 0.0, 0.0, -1.0, 0.0, 0.0, -1.0, 0.0, 0.0, -1.0, 0.0, 0.0, -1.0, 0.0, 1.0, 0.0, 0.0, 1.0, 0.0, 0.0, 1.0, 0.0, 0.0, 1.0, 0.0, 0.0])] * 3)])

# ---- objects
ob_mesh2_group3_group1_model_002 = bpy.data.objects.new('Mesh2 Group3 Group1 Model.002', me_mesh2_group3_group1_model_003)
ob_mesh2_group3_group1_model_001 = bpy.data.objects.new('Mesh2 Group3 Group1 Model.001', me_mesh2_group3_group1_model_002)
ob_mesh2_group3_group1_model = bpy.data.objects.new('Mesh2 Group3 Group1 Model', me_mesh2_group3_group1_model)

# ---- transforms, parenting, visibility, modifiers, constraints
ob_mesh2_group3_group1_model_002.location = (6.0, 0.0, 0.0)
ob_mesh2_group3_group1_model_002.rotation_euler = (1.571, -0.0, 0.0)
ob_mesh2_group3_group1_model_002.lineart.crease_threshold = 0.0
_m = ob_mesh2_group3_group1_model_002.modifiers.new('Subsurf', 'SUBSURF')
_m.uv_smooth = 'PRESERVE_CORNERS'
_m.quality = 2
_m.show_only_control_edges = False
_m = ob_mesh2_group3_group1_model_002.modifiers.new('Displace', 'DISPLACE')
_m.strength = 0.05
_m = ob_mesh2_group3_group1_model_002.modifiers.new('Decimate', 'DECIMATE')
_m.ratio = 0.2454
ob_mesh2_group3_group1_model_001.location = (3.0, 0.0, 0.0)
ob_mesh2_group3_group1_model_001.rotation_euler = (1.571, -0.0, 0.0)
ob_mesh2_group3_group1_model_001.lineart.crease_threshold = 0.0
_m = ob_mesh2_group3_group1_model_001.modifiers.new('Subsurf', 'SUBSURF')
_m.uv_smooth = 'PRESERVE_CORNERS'
_m.quality = 2
_m.show_only_control_edges = False
_m = ob_mesh2_group3_group1_model_001.modifiers.new('Displace', 'DISPLACE')
_m.strength = 0.2
_m = ob_mesh2_group3_group1_model_001.modifiers.new('Decimate', 'DECIMATE')
_m.ratio = 0.2454
ob_mesh2_group3_group1_model.location = (0.0, 0.0, 0.0)
ob_mesh2_group3_group1_model.rotation_euler = (1.571, -0.0, 0.0)
ob_mesh2_group3_group1_model.lineart.crease_threshold = 0.0
_m = ob_mesh2_group3_group1_model.modifiers.new('Subsurf', 'SUBSURF')
_m.uv_smooth = 'PRESERVE_CORNERS'
_m.quality = 2
_m.show_only_control_edges = False
_m = ob_mesh2_group3_group1_model.modifiers.new('Displace', 'DISPLACE')
_m.strength = 0.2
_m = ob_mesh2_group3_group1_model.modifiers.new('Decimate', 'DECIMATE')
_m.ratio = 0.3102

# ---- collection membership
col_collection_1.objects.link(ob_mesh2_group3_group1_model_002)
col_collection_1.objects.link(ob_mesh2_group3_group1_model_001)
col_collection_1.objects.link(ob_mesh2_group3_group1_model)

# ---- scene / render settings (as saved in the file)
scene.frame_start = 1; scene.frame_end = 250; scene.frame_set(1)
scene.render.engine = 'BLENDER_EEVEE_NEXT'
scene.render.resolution_percentage = 50
scene.render.dither_intensity = 0.0
scene.cycles.use_denoising = False
scene.cycles.samples = 128
scene.cycles.sampling_pattern = 'TABULATED_SOBOL'
scene.cycles.light_sampling_threshold = 0.0
scene.cycles.use_adaptive_sampling = False
scene.cycles.use_light_tree = False
scene.cycles.blur_glossy = 0.0
scene.cycles.sample_clamp_indirect = 0.0
scene.view_settings.view_transform = 'Standard'
bpy.context.view_layer.update()

# ---- added for rendering (the .blend has no active camera and no usable light): camera, sun
cam_auto = bpy.data.cameras.new('AutoCamera')
cam_auto.lens = 50.0
cam_auto.sensor_width = 36.0
cam_auto.clip_end = 1000.0
ob_auto_camera = bpy.data.objects.new('AutoCamera', cam_auto)
scene.collection.objects.link(ob_auto_camera)
ob_auto_camera.location = (11.2386, -10.5901, 8.82978)
ob_auto_camera.rotation_euler = (1.09748, -7.21219e-08, 0.694738)
scene.camera = ob_auto_camera
light_auto_sun = bpy.data.lights.new('AutoSun', 'SUN')
light_auto_sun.energy = 3.0
light_auto_sun.angle = 0.0523599
ob_auto_sun = bpy.data.objects.new('AutoSun', light_auto_sun)
scene.collection.objects.link(ob_auto_sun)
ob_auto_sun.rotation_euler = (0.872665, 0.174533, 0.523599)
bpy.context.view_layer.update()
